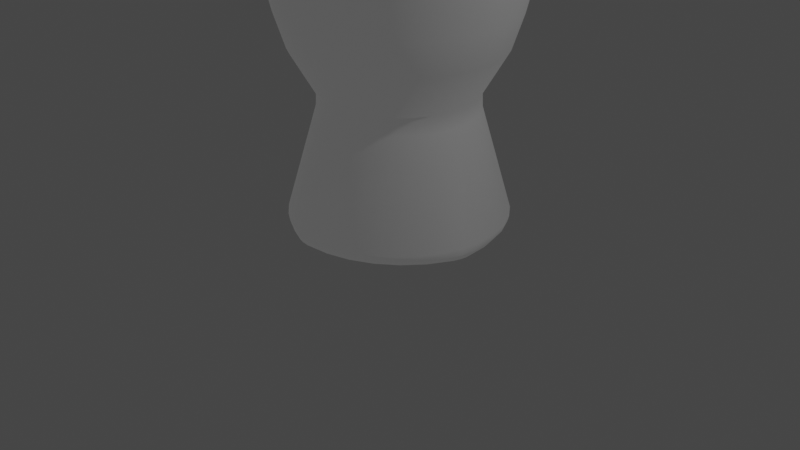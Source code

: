 # Source: player_body.blend  (saved by Blender 2.80.69; exported with 4.5.12 LTS)
import bpy
from mathutils import Matrix  # noqa: F401  (used for matrix-valued properties, if any)

bpy.ops.wm.read_factory_settings(use_empty=True)
scene = bpy.context.scene
scene.name = 'Scene'

# ---- collections
col_collection = bpy.data.collections.new('Collection'); scene.collection.children.link(col_collection)

# ---- materials (node trees are filled in below, after node groups)
mat_material_001 = bpy.data.materials.new('Material.001')
mat_material_001.use_transparent_shadow = False
mat_material_001.roughness = 0.25

# ---- node groups
ng_auto_smooth = bpy.data.node_groups.new('Auto Smooth', 'GeometryNodeTree')
_s = ng_auto_smooth.interface.new_socket(name='Geometry', in_out='OUTPUT', socket_type='NodeSocketGeometry')
_s = ng_auto_smooth.interface.new_socket(name='Geometry', in_out='INPUT', socket_type='NodeSocketGeometry')
_s = ng_auto_smooth.interface.new_socket(name='Angle', in_out='INPUT', socket_type='NodeSocketFloat')
_s.subtype = 'ANGLE'
_s.min_value = 0.0
_s.max_value = 3.142
ng_auto_smooth.is_modifier = True
_N = ng_auto_smooth.nodes; _L = ng_auto_smooth.links
n0 = _N.new('NodeGroupOutput'); n0.name = 'Group Output'; n0.location = (480, -100)
n1 = _N.new('NodeGroupInput'); n1.name = 'Group Input'; n1.location = (-420, -300)
n2 = _N.new('NodeGroupInput'); n2.name = 'Group Input.001'; n2.location = (-60, -100)
n3 = _N.new('GeometryNodeSetShadeSmooth'); n3.name = 'Set Shade Smooth'; n3.location = (120, -100)
n3.domain = 'EDGE'
n4 = _N.new('GeometryNodeSetShadeSmooth'); n4.name = 'Set Shade Smooth.001'; n4.location = (300, -100)
n5 = _N.new('GeometryNodeInputMeshEdgeAngle'); n5.name = 'Edge Angle'; n5.location = (-420, -220)
n6 = _N.new('GeometryNodeInputEdgeSmooth'); n6.name = 'Is Edge Smooth'; n6.location = (-60, -160)
n7 = _N.new('GeometryNodeInputShadeSmooth'); n7.name = 'Is Face Smooth'; n7.location = (-240, -340)
n8 = _N.new('FunctionNodeBooleanMath'); n8.name = 'Boolean Math'; n8.location = (-60, -220)
n9 = _N.new('FunctionNodeCompare'); n9.name = 'Compare'; n9.location = (-240, -180)
n9.operation = 'LESS_EQUAL'
_L.new(n5.outputs[0], n9.inputs[0])
_L.new(n4.outputs[0], n0.inputs[0])
_L.new(n1.outputs[1], n9.inputs[1])
_L.new(n9.outputs[0], n8.inputs[0])
_L.new(n7.outputs[0], n8.inputs[1])
_L.new(n2.outputs[0], n3.inputs[0])
_L.new(n6.outputs[0], n3.inputs[1])
_L.new(n3.outputs[0], n4.inputs[0])
_L.new(n8.outputs[0], n3.inputs[2])
n0.is_active_output = True

# ---- material node trees
mat_material_001.use_nodes = True; mat_material_001.node_tree.nodes.clear()
_N = mat_material_001.node_tree.nodes; _L = mat_material_001.node_tree.links
n0 = _N.new('ShaderNodeOutputMaterial'); n0.name = 'Material Output'; n0.location = (300, 300)
n1 = _N.new('ShaderNodeBsdfPrincipled'); n1.name = 'Principled BSDF'; n1.location = (10, 300)
n1.distribution = 'GGX'
n1.subsurface_method = 'BURLEY'
n1.inputs[0].default_value = (0.1376, 0.1376, 0.1376, 1.0)
n1.inputs[3].default_value = 1.45
n1.inputs[4].default_value = 0.7
n1.inputs[27].default_value = (0.07688, 0.07688, 0.07688, 1.0)
n1.inputs[28].default_value = 1.0
_L.new(n1.outputs[0], n0.inputs[0])
n0.is_active_output = True

# ---- world
world_world = bpy.data.worlds.new('World'); scene.world = world_world
world_world.use_nodes = True; world_world.node_tree.nodes.clear()
_N = world_world.node_tree.nodes; _L = world_world.node_tree.links
n0 = _N.new('ShaderNodeOutputWorld'); n0.name = 'World Output'; n0.location = (300, 300)
n1 = _N.new('ShaderNodeBackground'); n1.name = 'Background'; n1.location = (10, 300)
n1.inputs[0].default_value = (0.05088, 0.05088, 0.05088, 1.0)
_L.new(n1.outputs[0], n0.inputs[0])
n0.is_active_output = True
world_world.color = (0.05088, 0.05088, 0.05088)
world_world.use_sun_shadow = False
world_world.sun_shadow_jitter_overblur = 0.0

# ---- cameras
cam_camera = bpy.data.cameras.new('Camera')
cam_camera.clip_end = 100.0
cam_camera.ortho_scale = 7.314
cam_camera.dof.focus_distance = 0.0
cam_camera.dof.aperture_fstop = 128.0

# ---- lights
light_light = bpy.data.lights.new('Light', 'POINT')
light_light.transmission_factor = 0.0
light_light.cutoff_distance = 30.0
light_light.energy = 1000.0
light_light.shadow_buffer_clip_start = 1.001
light_light.shadow_soft_size = 0.1
light_light.shadow_maximum_resolution = 0.006
light_light.use_absolute_resolution = True

# ---- meshes
me_sphere = bpy.data.meshes.new('Sphere')
me_sphere.from_pydata([(1.047, -0.2182, -5.541), (0.988, 0.02012, -5.541), (0.8868, 0.2639, -5.541), (0.7494, 0.5007, -5.541), (0.5832, 0.7183, -5.541), (0.3967, 0.9051, -5.541), (0.1991, 1.051, -5.541), (0.9051, -0.4255, -5.541), (0.811, -0.1814, -5.541), (0.6009, -0.3731, -5.541), (0.6785, 0.08051, -5.541), (0.4429, -0.1041, -5.541), (0.5162, 0.3449, -5.541), (0.2632, 0.1758, -5.541), (0.334, 0.596, -5.541), (0.07328, 0.449, -5.541), (0.1428, 0.8187, -5.541), (-0.1147, 0.698, -5.541), (-0.04671, 0.999, -5.541), (-0.2891, 0.9063, -5.541), (0.7267, -0.6139, -5.541), (0.3658, -0.5475, -5.541), (0.5187, -0.7763, -5.541), (0.1891, -0.2829, -5.541), (1.42e-07, -4.942e-07, -5.541), (-0.1891, 0.2829, -5.541), (-0.3658, 0.5475, -5.541), (-0.5187, 0.7763, -5.541), (0.2891, -0.9063, -5.541), (0.1147, -0.698, -5.541), (-0.07328, -0.449, -5.541), (-0.2632, -0.1758, -5.541), (-0.4429, 0.1041, -5.541), (-0.6009, 0.3731, -5.541), (-0.7267, 0.6139, -5.541), (0.04671, -0.999, -5.541), (-0.1428, -0.8187, -5.541), (-0.334, -0.596, -5.541), (-0.5162, -0.3449, -5.541), (-0.6785, -0.08051, -5.541), (-0.811, 0.1814, -5.541), (-0.9051, 0.4255, -5.541), (-0.1991, -1.051, -5.541), (-0.3967, -0.9051, -5.541), (-0.5832, -0.7183, -5.541), (-0.7494, -0.5007, -5.541), (-0.8868, -0.2639, -5.541), (-0.988, -0.02012, -5.541), (-1.047, 0.2182, -5.541), (-0.5146, -0.929, -5.541), (-0.7091, -0.7696, -5.541), (-0.8659, -0.5786, -5.541), (-0.9825, -0.3607, -5.541), (-1.055, -0.1203, -5.541), (-1.081, 0.1432, -5.541), (-1.075, 0.2138, -5.541), (-1.051, 0.2913, -5.541), (-0.9276, 0.5232, -5.541), (-0.7702, 0.7155, -5.541), (-0.5818, 0.8708, -5.541), (0.2087, 1.074, -5.541), (1.051, -0.2874, -5.541), (1.081, -0.1446, -5.541), (1.056, 0.1218, -5.541), (0.9848, 0.363, -5.541), (0.869, 0.5807, -5.541), (0.7121, 0.7708, -5.541), (0.5164, 0.9293, -5.541), (0.2792, 1.054, -5.541), (0.1312, 1.084, -5.541), (0.9269, -0.5204, -5.541), (9.167e-08, 0.8051, -4.355), (9.278e-08, 0.7989, -4.186), (-0.1571, 0.7896, -4.355), (-0.1559, 0.7836, -4.186), (-0.3081, 0.7438, -4.355), (-0.3057, 0.7381, -4.186), (-0.4473, 0.6694, -4.355), (-0.4438, 0.6643, -4.186), (-0.5693, 0.5693, -4.355), (-0.5649, 0.5649, -4.186), (-0.6694, 0.4473, -4.355), (-0.6643, 0.4438, -4.186), (-0.7438, 0.3081, -4.355), (-0.7381, 0.3057, -4.186), (-0.7896, 0.1571, -4.355), (-0.7836, 0.1559, -4.186), (-0.8051, -3.294e-07, -4.355), (-0.7989, -3.295e-07, -4.186), (-0.7896, -0.1571, -4.355), (-0.7836, -0.1559, -4.186), (-0.7438, -0.3081, -4.355), (-0.7381, -0.3057, -4.186), (-0.6694, -0.4473, -4.355), (-0.6643, -0.4438, -4.186), (-0.5693, -0.5693, -4.355), (-0.5649, -0.5649, -4.186), (-0.4473, -0.6694, -4.355), (-0.4438, -0.6643, -4.186), (-0.3081, -0.7438, -4.355), (-0.3057, -0.7381, -4.186), (-0.1571, -0.7896, -4.355), (-0.1559, -0.7836, -4.186), (9.167e-08, -0.8051, -4.355), (9.278e-08, -0.7989, -4.186), (0.1571, -0.7896, -4.355), (0.1559, -0.7836, -4.186), (0.3081, -0.7438, -4.355), (0.3057, -0.7381, -4.186), (0.4473, -0.6694, -4.355), (0.4438, -0.6643, -4.186), (0.5693, -0.5693, -4.355), (0.5649, -0.5649, -4.186), (0.6694, -0.4473, -4.355), (0.6643, -0.4438, -4.186), (0.7438, -0.3081, -4.355), (0.7381, -0.3057, -4.186), (0.7896, -0.1571, -4.355), (0.7836, -0.1559, -4.186), (0.8051, -2.515e-07, -4.355), (0.7989, -2.521e-07, -4.186), (0.7896, 0.1571, -4.355), (0.7836, 0.1559, -4.186), (0.7438, 0.3081, -4.355), (0.7381, 0.3057, -4.186), (0.6694, 0.4473, -4.355), (0.6643, 0.4438, -4.186), (0.5693, 0.5693, -4.355), (0.5649, 0.5649, -4.186), (0.4473, 0.6694, -4.355), (0.4438, 0.6643, -4.186), (0.1559, 0.7836, -4.186), (0.1571, 0.7896, -4.355), (0.3081, 0.7438, -4.355), (0.3057, 0.7381, -4.186), (-0.1312, 1.059, -5.541), (0.7692, -0.7132, -5.541), (-0.3673, 0.9864, -5.541), (0.5803, -0.8685, -5.541), (-0.2806, -1.054, -5.541), (-0.2136, -1.074, -5.541), (-0.1353, -1.082, -5.541), (0.1267, -1.056, -5.541), (0.3647, -0.9838, -5.541), (1.073, -0.2134, -5.541), (6.733e-08, 0.8209, -0.9953), (-0.1602, 0.8051, -0.9953), (-0.3141, 0.7584, -0.9953), (-0.4561, 0.6826, -0.9953), (-0.5805, 0.5805, -0.9953), (-0.6826, 0.4561, -0.9953), (-0.7584, 0.3141, -0.9953), (-0.8051, 0.1601, -0.9953), (-0.8209, -3.26e-07, -0.9953), (-0.8051, -0.1602, -0.9953), (-0.7584, -0.3141, -0.9953), (-0.6826, -0.4561, -0.9953), (-0.5805, -0.5805, -0.9953), (-0.4561, -0.6826, -0.9953), (-0.3141, -0.7584, -0.9953), (-0.1602, -0.8051, -0.9953), (6.733e-08, -0.8209, -0.9953), (0.1602, -0.8051, -0.9953), (0.3141, -0.7584, -0.9953), (0.4561, -0.6826, -0.9953), (0.5805, -0.5805, -0.9953), (0.6826, -0.4561, -0.9953), (0.7584, -0.3141, -0.9953), (0.8051, -0.1602, -0.9953), (0.8209, -2.465e-07, -0.9953), (0.8051, 0.1602, -0.9953), (0.7584, 0.3141, -0.9953), (0.6826, 0.4561, -0.9953), (0.5805, 0.5805, -0.9953), (0.4561, 0.6826, -0.9953), (0.1602, 0.8051, -0.9953), (0.3141, 0.7584, -0.9953), (-0.7491, -1.121, -1.408), (-0.9535, -0.9535, -1.408), (-1.121, -0.7491, -1.408), (-1.246, -0.516, -1.408), (-1.322, -0.2631, -1.408), (-1.348, -3.046e-07, -1.408), (-1.322, 0.2631, -1.408), (-1.246, 0.516, -1.408), (-1.121, 0.7491, -1.408), (-0.9535, 0.9535, -1.408), (-0.7491, 1.121, -1.408), (0.2631, 1.322, -1.408), (1.246, -0.516, -1.408), (1.348, -1.741e-07, -1.408), (1.322, 0.2631, -1.408), (1.246, 0.516, -1.408), (1.121, 0.7491, -1.408), (0.9535, 0.9535, -1.408), (0.7491, 1.121, -1.408), (0.516, 1.246, -1.408), (6.517e-08, 1.348, -1.408), (1.121, -0.7491, -1.408), (-0.2631, 1.322, -1.408), (0.9535, -0.9535, -1.408), (-0.516, 1.246, -1.408), (0.7491, -1.121, -1.408), (-0.516, -1.246, -1.408), (-0.2631, -1.322, -1.408), (6.517e-08, -1.348, -1.408), (0.2631, -1.322, -1.408), (0.516, -1.246, -1.408), (1.322, -0.2631, -1.408), (-0.6184, -0.9254, -5.423), (-0.5865, -0.9321, -5.486), (-0.787, -0.787, -5.423), (-0.7652, -0.7857, -5.486), (-0.9254, -0.6184, -5.423), (-0.9108, -0.6086, -5.485), (-1.028, -0.4259, -5.423), (-1.019, -0.4063, -5.486), (-1.092, -0.2171, -5.423), (-1.086, -0.1852, -5.486), (-1.113, -3.182e-07, -5.423), (-1.109, 0.04979, -5.486), (-1.092, 0.2171, -5.423), (-1.092, 0.2172, -5.486), (-1.028, 0.4259, -5.423), (-1.042, 0.3814, -5.486), (-0.9254, 0.6184, -5.423), (-0.9316, 0.589, -5.486), (-0.787, 0.787, -5.423), (-0.7858, 0.767, -5.486), (-0.6184, 0.9254, -5.423), (-0.6094, 0.9121, -5.486), (0.2155, 1.092, -5.486), (0.2171, 1.092, -5.423), (1.028, -0.4259, -5.423), (1.042, -0.3804, -5.486), (1.113, -2.104e-07, -5.423), (1.108, -0.05013, -5.486), (1.092, 0.2171, -5.423), (1.086, 0.1854, -5.486), (1.028, 0.4259, -5.423), (1.019, 0.4067, -5.486), (0.9254, 0.6184, -5.423), (0.9113, 0.6089, -5.486), (0.787, 0.787, -5.423), (0.7657, 0.786, -5.486), (0.6184, 0.9254, -5.423), (0.5867, 0.9322, -5.486), (0.4259, 1.028, -5.423), (0.3774, 1.043, -5.486), (6.65e-08, 1.113, -5.423), (0.04611, 1.109, -5.487), (0.9254, -0.6184, -5.423), (0.9314, -0.5884, -5.486), (-0.2171, 1.092, -5.423), (-0.1883, 1.087, -5.487), (0.787, -0.787, -5.423), (0.7856, -0.7665, -5.486), (-0.4259, 1.028, -5.423), (-0.4081, 1.02, -5.486), (0.6184, -0.9254, -5.423), (0.609, -0.9115, -5.486), (-0.4259, -1.028, -5.423), (-0.378, -1.043, -5.486), (-0.2171, -1.092, -5.423), (-0.2172, -1.092, -5.486), (6.65e-08, -1.113, -5.423), (-0.04705, -1.109, -5.486), (0.2171, -1.092, -5.423), (0.1873, -1.086, -5.486), (0.4259, -1.028, -5.423), (0.4075, -1.019, -5.486), (1.092, -0.2171, -5.423), (1.092, -0.2171, -5.486), (-0.7493, 0.1561, -0.9953), (-0.6477, 0.3045, -0.9953), (-0.52, 0.4393, -0.9953), (-0.3712, 0.5555, -0.9953), (-0.2069, 0.6486, -0.9953), (-0.03342, 0.7149, -0.9953), (0.1425, 0.752, -0.9953), (-0.707, -0.0144, -0.9953), (-0.5804, 0.1298, -0.9953), (-0.4301, 0.267, -0.9953), (-0.2618, 0.3918, -0.9953), (-0.08209, 0.4995, -0.9953), (0.1022, 0.5859, -0.9953), (0.2839, 0.6477, -0.9953), (-0.6346, -0.1889, -0.9953), (-0.4856, -0.05761, -0.9953), (-0.317, 0.07452, -0.9953), (-0.1353, 0.2025, -0.9953), (0.05244, 0.3213, -0.9953), (0.239, 0.4265, -0.9953), (0.4173, 0.514, -0.9953), (-0.5363, -0.3583, -0.9953), (-0.3694, -0.2468, -0.9953), (-0.1883, -0.1258, -0.9953), (1.788e-07, -3.427e-07, -0.9953), (0.1883, 0.1258, -0.9953), (0.3694, 0.2468, -0.9953), (0.5363, 0.3583, -0.9953), (-0.4173, -0.514, -0.9953), (-0.239, -0.4265, -0.9953), (-0.05244, -0.3213, -0.9953), (0.1353, -0.2025, -0.9953), (0.317, -0.07452, -0.9953), (0.4856, 0.05761, -0.9953), (0.6346, 0.1889, -0.9953), (-0.2839, -0.6477, -0.9953), (-0.1022, -0.5859, -0.9953), (0.08209, -0.4995, -0.9953), (0.2618, -0.3918, -0.9953), (0.4301, -0.267, -0.9953), (0.5804, -0.1298, -0.9953), (0.707, 0.0144, -0.9953), (-0.1425, -0.752, -0.9953), (0.03342, -0.7149, -0.9953), (0.2069, -0.6486, -0.9953), (0.3712, -0.5555, -0.9953), (0.52, -0.4393, -0.9953), (0.6477, -0.3045, -0.9953), (0.7493, -0.1561, -0.9953), (-0.5877, -0.8795, -1.087), (-0.748, -0.748, -1.087), (-0.4048, -0.9773, -1.087), (-0.8795, -0.5877, -1.087), (-0.9773, -0.4048, -1.087), (-1.037, -0.2064, -1.087), (-1.058, -3.187e-07, -1.087), (-1.037, 0.2064, -1.087), (-0.9773, 0.4048, -1.087), (-0.8795, 0.5877, -1.087), (-0.748, 0.748, -1.087), (-0.5877, 0.8795, -1.087), (-0.4048, 0.9773, -1.087), (6.463e-08, 1.058, -1.087), (0.2064, 1.037, -1.087), (0.4048, 0.9773, -1.087), (0.9773, -0.4048, -1.087), (0.8795, -0.5877, -1.087), (1.037, -0.2064, -1.087), (1.058, -2.164e-07, -1.087), (1.037, 0.2064, -1.087), (0.9773, 0.4048, -1.087), (0.8795, 0.5877, -1.087), (0.748, 0.748, -1.087), (0.5877, 0.8795, -1.087), (-0.2064, 1.037, -1.087), (0.748, -0.748, -1.087), (0.5877, -0.8795, -1.087), (0.4048, -0.9773, -1.087), (-0.2064, -1.037, -1.087), (6.463e-08, -1.058, -1.087), (0.2064, -1.037, -1.087), (-0.655, -0.9803, -1.166), (-0.7146, -1.069, -1.285), (-0.8336, -0.8336, -1.166), (-0.9095, -0.9095, -1.285), (-0.9803, -0.655, -1.166), (-1.069, -0.7146, -1.285), (-1.089, -0.4512, -1.166), (-1.188, -0.4922, -1.285), (-1.156, -0.23, -1.166), (-1.261, -0.2509, -1.285), (-1.179, -3.123e-07, -1.166), (-1.286, -3.071e-07, -1.285), (-1.156, 0.23, -1.166), (-1.261, 0.2509, -1.285), (-1.089, 0.4512, -1.166), (-1.188, 0.4922, -1.285), (-0.9803, 0.655, -1.166), (-1.069, 0.7146, -1.285), (-0.8336, 0.8336, -1.166), (-0.9095, 0.9095, -1.285), (-0.655, 0.9803, -1.166), (-0.7146, 1.069, -1.285), (0.2509, 1.261, -1.285), (0.23, 1.156, -1.166), (1.089, -0.4512, -1.166), (1.188, -0.4922, -1.285), (1.179, -1.982e-07, -1.166), (1.286, -1.827e-07, -1.285), (1.156, 0.23, -1.166), (1.261, 0.2509, -1.285), (1.089, 0.4512, -1.166), (1.188, 0.4922, -1.285), (0.9803, 0.655, -1.166), (1.069, 0.7146, -1.285), (0.8336, 0.8336, -1.166), (0.9095, 0.9095, -1.285), (0.655, 0.9803, -1.166), (0.7146, 1.069, -1.285), (0.4512, 1.089, -1.166), (0.4922, 1.188, -1.285), (6.501e-08, 1.179, -1.166), (6.521e-08, 1.286, -1.285), (0.9803, -0.655, -1.166), (1.069, -0.7146, -1.285), (-0.23, 1.156, -1.166), (-0.2509, 1.261, -1.285), (0.8336, -0.8336, -1.166), (0.9095, -0.9095, -1.285), (-0.4512, 1.089, -1.166), (-0.4922, 1.188, -1.285), (0.655, -0.9803, -1.166), (0.7146, -1.069, -1.285), (-0.4512, -1.089, -1.166), (-0.4922, -1.188, -1.285), (-0.23, -1.156, -1.166), (-0.2509, -1.261, -1.285), (6.501e-08, -1.179, -1.166), (6.521e-08, -1.286, -1.285), (0.23, -1.156, -1.166), (0.2509, -1.261, -1.285), (0.4512, -1.089, -1.166), (0.4922, -1.188, -1.285), (1.156, -0.23, -1.166), (1.261, -0.2509, -1.285), (0.2292, -1.152, -3.374), (0.2068, -1.039, -3.734), (-0.7716, -1.155, -1.507), (-0.7886, -1.18, -1.684), (7.208e-08, -1.175, -3.374), (7.9e-08, -1.06, -3.734), (-0.9821, -0.9821, -1.507), (-1.004, -1.004, -1.684), (-0.2068, -1.039, -3.734), (-0.2292, -1.152, -3.374), (-1.155, -0.7716, -1.507), (-1.18, -0.7886, -1.684), (0.4056, -0.9791, -3.734), (0.4496, -1.085, -3.374), (-1.283, -0.5315, -1.507), (-1.311, -0.5432, -1.684), (0.6527, -0.9769, -3.374), (0.5888, -0.8812, -3.734), (-1.362, -0.271, -1.507), (-1.392, -0.2769, -1.684), (0.7494, -0.7494, -3.734), (0.8308, -0.8308, -3.374), (-1.389, -3.056e-07, -1.507), (-1.42, -3.08e-07, -1.684), (-0.2068, 1.039, -3.734), (-0.2292, 1.152, -3.374), (-1.362, 0.271, -1.507), (-1.392, 0.2769, -1.684), (0.5888, 0.8812, -3.734), (0.6527, 0.9769, -3.374), (-1.283, 0.5315, -1.507), (-1.311, 0.5432, -1.684), (0.7494, 0.7494, -3.734), (0.8308, 0.8308, -3.374), (-1.155, 0.7716, -1.507), (-1.18, 0.7886, -1.684), (0.8812, 0.5888, -3.734), (0.9769, 0.6527, -3.374), (-0.9821, 0.9821, -1.507), (-1.004, 1.004, -1.684), (0.9791, 0.4056, -3.734), (1.085, 0.4496, -3.374), (-0.7716, 1.155, -1.507), (-0.7886, 1.18, -1.684), (0.2769, 1.392, -1.684), (0.271, 1.362, -1.507), (1.175, -2.139e-07, -3.374), (1.06, -2.279e-07, -3.734), (1.152, 0.2292, -3.374), (1.039, 0.2068, -3.734), (1.283, -0.5315, -1.507), (1.311, -0.5432, -1.684), (0.9769, -0.6527, -3.374), (0.8812, -0.5888, -3.734), (1.389, -1.712e-07, -1.507), (1.42, -1.706e-07, -1.684), (0.9791, -0.4056, -3.734), (1.085, -0.4496, -3.374), (1.362, 0.271, -1.507), (1.392, 0.2769, -1.684), (1.152, -0.2292, -3.374), (1.039, -0.2068, -3.734), (1.283, 0.5315, -1.507), (1.311, 0.5432, -1.684), (7.208e-08, 1.175, -3.374), (7.9e-08, 1.06, -3.734), (1.155, 0.7716, -1.507), (1.18, 0.7886, -1.684), (0.4496, 1.085, -3.374), (0.4056, 0.9791, -3.734), (0.9821, 0.9821, -1.507), (1.004, 1.004, -1.684), (0.2068, 1.039, -3.734), (0.2292, 1.152, -3.374), (0.7716, 1.155, -1.507), (0.7886, 1.18, -1.684), (-0.4496, 1.085, -3.374), (-0.4056, 0.9791, -3.734), (0.5315, 1.283, -1.507), (0.5432, 1.311, -1.684), (-0.6527, 0.9769, -3.374), (-0.5888, 0.8812, -3.734), (6.344e-08, 1.389, -1.507), (6.189e-08, 1.42, -1.684), (-0.8308, 0.8308, -3.374), (-0.7494, 0.7494, -3.734), (1.155, -0.7716, -1.507), (1.18, -0.7886, -1.684), (-0.8812, 0.5888, -3.734), (-0.9769, 0.6527, -3.374), (-0.271, 1.362, -1.507), (-0.2769, 1.392, -1.684), (-1.085, 0.4496, -3.374), (-0.9791, 0.4056, -3.734), (0.9821, -0.9821, -1.507), (1.004, -1.004, -1.684), (-1.152, 0.2292, -3.374), (-1.039, 0.2068, -3.734), (-0.5315, 1.283, -1.507), (-0.5432, 1.311, -1.684), (-1.06, -3.305e-07, -3.734), (-1.175, -3.276e-07, -3.374), (0.7716, -1.155, -1.507), (0.7886, -1.18, -1.684), (-1.152, -0.2292, -3.374), (-1.039, -0.2068, -3.734), (-0.5315, -1.283, -1.507), (-0.5432, -1.311, -1.684), (-0.9791, -0.4056, -3.734), (-1.085, -0.4496, -3.374), (-0.271, -1.362, -1.507), (-0.2769, -1.392, -1.684), (-0.8812, -0.5888, -3.734), (-0.9769, -0.6527, -3.374), (6.344e-08, -1.389, -1.507), (6.189e-08, -1.42, -1.684), (-0.8308, -0.8308, -3.374), (-0.7494, -0.7494, -3.734), (0.271, -1.362, -1.507), (0.2769, -1.392, -1.684), (-0.5888, -0.8812, -3.734), (-0.6527, -0.9769, -3.374), (0.5315, -1.283, -1.507), (0.5432, -1.311, -1.684), (-0.4496, -1.085, -3.374), (-0.4056, -0.9791, -3.734), (1.362, -0.271, -1.507), (1.392, -0.2769, -1.684), (-0.7553, -1.13, -2.592), (-0.7695, -1.152, -2.41), (0.5301, -1.28, -2.41), (0.5203, -1.256, -2.592), (1.152, -0.7695, -2.41), (1.13, -0.7553, -2.592), (-1.152, -0.7695, -2.41), (-1.13, -0.7553, -2.592), (1.256, -0.5203, -2.592), (1.28, -0.5301, -2.41), (-1.385, -3.2e-07, -2.41), (-1.36, -3.221e-07, -2.592), (-1.358, -0.2702, -2.41), (-1.333, -0.2652, -2.592), (-1.152, 0.7695, -2.41), (-1.13, 0.7553, -2.592), (-1.28, 0.5301, -2.41), (-1.256, 0.5203, -2.592), (-0.5301, 1.28, -2.41), (-0.5203, 1.256, -2.592), (-0.7695, 1.152, -2.41), (-0.7553, 1.13, -2.592), (0.5301, 1.28, -2.41), (0.5203, 1.256, -2.592), (1.36, -1.905e-07, -2.592), (1.385, -1.859e-07, -2.41), (0.9614, -0.9614, -2.592), (0.9794, -0.9794, -2.41), (-0.5301, -1.28, -2.41), (-0.5203, -1.256, -2.592), (0.2702, 1.358, -2.41), (0.2652, 1.333, -2.592), (6.261e-08, 1.36, -2.592), (6.157e-08, 1.385, -2.41), (1.358, -0.2702, -2.41), (1.333, -0.2652, -2.592), (1.358, 0.2702, -2.41), (1.333, 0.2652, -2.592), (1.256, 0.5203, -2.592), (1.28, 0.5301, -2.41), (1.152, 0.7695, -2.41), (1.13, 0.7553, -2.592), (0.9794, 0.9794, -2.41), (0.9614, 0.9614, -2.592), (0.7695, 1.152, -2.41), (0.7553, 1.13, -2.592), (-0.2652, 1.333, -2.592), (-0.2702, 1.358, -2.41), (-0.2702, -1.358, -2.41), (-0.2652, -1.333, -2.592), (6.157e-08, -1.385, -2.41), (6.261e-08, -1.36, -2.592), (0.2702, -1.358, -2.41), (0.2652, -1.333, -2.592), (-0.9794, 0.9794, -2.41), (-0.9614, 0.9614, -2.592), (-1.358, 0.2702, -2.41), (-1.333, 0.2652, -2.592), (-1.256, -0.5203, -2.592), (-1.28, -0.5301, -2.41), (-0.9794, -0.9794, -2.41), (-0.9614, -0.9614, -2.592), (0.7553, -1.13, -2.592), (0.7695, -1.152, -2.41)], [], [(61, 144, 272, 234), (62, 63, 238, 236), (65, 66, 244, 242), (66, 67, 246, 244), (67, 68, 248, 246), (254, 250, 69, 135), (433, 437, 558, 605), (132, 133, 247, 232), (61, 0, 62, 144), (7, 8, 1, 0), (8, 10, 2, 1), (10, 12, 3, 2), (12, 14, 4, 3), (14, 16, 5, 4), (16, 18, 6, 5), (135, 137, 258, 254), (138, 136, 256, 260), (20, 9, 8, 7), (9, 11, 10, 8), (11, 13, 12, 10), (13, 15, 14, 12), (15, 17, 16, 14), (17, 19, 18, 16), (138, 22, 20, 136), (143, 28, 22, 138), (22, 21, 9, 20), (21, 23, 11, 9), (23, 24, 13, 11), (24, 25, 15, 13), (25, 26, 17, 15), (26, 27, 19, 17), (70, 61, 234, 252), (462, 497, 568, 576), (468, 544, 208, 189), (543, 538, 98, 100), (584, 583, 466, 459), (553, 604, 527, 531), (587, 584, 459, 455), (604, 559, 522, 527), (589, 587, 455, 451), (603, 563, 510, 514), (591, 589, 451, 447), (469, 505, 550, 555), (592, 578, 482, 443), (472, 476, 191, 190), (551, 572, 439, 470), (473, 545, 580, 571), (572, 608, 434, 439), (485, 481, 585, 586), (608, 549, 431, 434), (578, 577, 491, 482), (357, 359, 179, 178), (577, 569, 486, 491), (595, 575, 542, 427), (563, 561, 507, 510), (497, 493, 590, 568), (607, 553, 531, 534), (567, 565, 494, 498), (546, 607, 534, 539), (501, 462, 576, 579), (561, 601, 502, 507), (575, 546, 539, 542), (545, 469, 555, 580), (529, 525, 574, 594), (461, 517, 564, 566), (521, 541, 548, 609), (477, 473, 571, 582), (559, 557, 519, 522), (465, 479, 118, 120), (513, 521, 609, 573), (139, 49, 43, 42), (517, 509, 593, 564), (48, 56, 57, 41), (505, 513, 573, 550), (136, 70, 252, 256), (509, 501, 579, 593), (19, 137, 135, 18), (489, 485, 586, 588), (601, 567, 498, 502), (445, 449, 562, 602), (493, 489, 588, 590), (449, 453, 560, 562), (437, 441, 556, 558), (487, 446, 130, 134), (441, 445, 602, 556), (541, 537, 598, 548), (453, 457, 600, 560), (537, 533, 596, 598), (457, 461, 566, 600), (533, 529, 594, 596), (481, 477, 582, 585), (557, 603, 514, 519), (141, 142, 268, 266), (142, 143, 270, 268), (139, 140, 264, 262), (525, 421, 547, 574), (6, 69, 60, 68), (250, 231, 60, 69), (599, 597, 422, 418), (5, 6, 68, 67), (27, 59, 137, 19), (597, 595, 427, 422), (4, 5, 67, 66), (266, 264, 140, 141), (429, 433, 605, 552), (3, 4, 66, 65), (18, 135, 69, 6), (49, 50, 44, 43), (2, 3, 65, 64), (144, 62, 236, 272), (50, 51, 45, 44), (1, 2, 64, 63), (51, 52, 46, 45), (0, 1, 63, 62), (52, 53, 47, 46), (242, 240, 64, 65), (53, 54, 48, 47), (70, 7, 0, 61), (54, 55, 56, 48), (63, 64, 240, 238), (57, 56, 224, 226), (136, 20, 7, 70), (565, 592, 443, 494), (41, 57, 58, 34), (143, 138, 260, 270), (34, 58, 59, 27), (140, 139, 42, 141), (28, 29, 21, 22), (29, 30, 23, 21), (30, 31, 24, 23), (31, 32, 25, 24), (32, 33, 26, 25), (33, 34, 27, 26), (230, 258, 137, 59), (35, 36, 29, 28), (36, 37, 30, 29), (37, 38, 31, 30), (38, 39, 32, 31), (39, 40, 33, 32), (40, 41, 34, 33), (59, 58, 228, 230), (142, 35, 28, 143), (42, 43, 36, 35), (43, 44, 37, 36), (44, 45, 38, 37), (45, 46, 39, 38), (46, 47, 40, 39), (47, 48, 41, 40), (58, 57, 226, 228), (141, 42, 35, 142), (51, 50, 212, 214), (99, 97, 209, 261), (52, 51, 214, 216), (53, 52, 216, 218), (54, 53, 218, 220), (55, 54, 220, 222), (56, 55, 222, 224), (336, 337, 392, 377), (399, 395, 197, 199), (393, 391, 195, 196), (391, 389, 194, 195), (389, 387, 193, 194), (387, 385, 192, 193), (385, 383, 191, 192), (342, 341, 380, 382), (383, 381, 190, 191), (340, 338, 378, 416), (403, 399, 199, 201), (405, 415, 207, 202), (409, 407, 203, 204), (415, 413, 206, 207), (413, 411, 205, 206), (411, 409, 204, 205), (203, 177, 420, 524), (324, 322, 354, 406), (359, 361, 180, 179), (361, 363, 181, 180), (363, 365, 182, 181), (365, 367, 183, 182), (367, 369, 184, 183), (369, 371, 185, 184), (371, 373, 186, 185), (373, 375, 187, 186), (375, 403, 201, 187), (395, 376, 188, 197), (401, 405, 202, 200), (397, 401, 200, 198), (583, 570, 464, 466), (71, 132, 232, 249), (133, 129, 245, 247), (129, 127, 243, 245), (127, 125, 241, 243), (125, 123, 239, 241), (123, 121, 237, 239), (121, 119, 235, 237), (119, 117, 271, 235), (117, 115, 233, 271), (115, 113, 251, 233), (113, 111, 255, 251), (111, 109, 259, 255), (109, 107, 269, 259), (107, 105, 267, 269), (105, 103, 265, 267), (103, 101, 263, 265), (101, 99, 261, 263), (50, 49, 210, 212), (97, 95, 211, 209), (95, 93, 213, 211), (93, 91, 215, 213), (91, 89, 217, 215), (89, 87, 219, 217), (87, 85, 221, 219), (85, 83, 223, 221), (83, 81, 225, 223), (81, 79, 227, 225), (79, 77, 229, 227), (77, 75, 257, 229), (75, 73, 253, 257), (73, 71, 249, 253), (68, 60, 231, 248), (72, 131, 132, 71), (74, 72, 71, 73), (73, 75, 76, 74), (78, 76, 75, 77), (77, 79, 80, 78), (79, 81, 82, 80), (81, 83, 84, 82), (83, 85, 86, 84), (85, 87, 88, 86), (87, 89, 90, 88), (89, 91, 92, 90), (91, 93, 94, 92), (93, 95, 96, 94), (95, 97, 98, 96), (100, 98, 97, 99), (99, 101, 102, 100), (104, 102, 101, 103), (103, 105, 106, 104), (105, 107, 108, 106), (107, 109, 110, 108), (109, 111, 112, 110), (111, 113, 114, 112), (113, 115, 116, 114), (115, 117, 118, 116), (117, 119, 120, 118), (119, 121, 122, 120), (121, 123, 124, 122), (126, 124, 123, 125), (125, 127, 128, 126), (127, 129, 130, 128), (129, 133, 134, 130), (133, 132, 131, 134), (417, 379, 189, 208), (335, 336, 377, 394), (337, 346, 390, 392), (346, 345, 388, 390), (345, 344, 386, 388), (344, 343, 384, 386), (343, 342, 382, 384), (381, 417, 208, 190), (341, 340, 416, 380), (379, 397, 198, 189), (338, 339, 396, 378), (339, 348, 400, 396), (348, 349, 404, 400), (349, 350, 414, 404), (350, 353, 412, 414), (353, 352, 410, 412), (352, 351, 408, 410), (351, 324, 406, 408), (355, 357, 178, 177), (322, 323, 356, 354), (323, 325, 358, 356), (325, 326, 360, 358), (326, 327, 362, 360), (327, 328, 364, 362), (328, 329, 366, 364), (329, 330, 368, 366), (330, 331, 370, 368), (331, 332, 372, 370), (332, 333, 374, 372), (333, 334, 402, 374), (334, 347, 398, 402), (347, 335, 394, 398), (376, 393, 196, 188), (421, 425, 606, 547), (442, 483, 72, 74), (426, 543, 100, 102), (425, 429, 552, 606), (430, 419, 106, 108), (419, 423, 104, 106), (479, 474, 116, 118), (530, 526, 92, 94), (454, 458, 124, 126), (535, 530, 94, 96), (450, 454, 126, 128), (538, 535, 96, 98), (471, 438, 112, 114), (569, 591, 447, 486), (438, 435, 110, 112), (446, 450, 128, 130), (490, 487, 134, 131), (495, 442, 74, 76), (499, 495, 76, 78), (483, 490, 131, 72), (503, 499, 78, 80), (506, 503, 80, 82), (511, 506, 82, 84), (515, 511, 84, 86), (570, 581, 478, 464), (518, 515, 86, 88), (474, 471, 114, 116), (523, 518, 88, 90), (458, 467, 122, 124), (526, 523, 90, 92), (467, 465, 120, 122), (435, 430, 108, 110), (540, 520, 202, 207), (581, 554, 475, 478), (436, 432, 180, 181), (476, 480, 192, 191), (440, 436, 181, 182), (554, 551, 470, 475), (444, 440, 182, 183), (544, 472, 190, 208), (448, 444, 183, 184), (452, 448, 184, 185), (456, 452, 185, 186), (460, 456, 186, 187), (496, 463, 188, 196), (187, 201, 516, 460), (199, 197, 500, 508), (197, 188, 463, 500), (492, 496, 196, 195), (520, 512, 200, 202), (488, 492, 195, 194), (512, 504, 198, 200), (423, 426, 102, 104), (484, 488, 194, 193), (428, 424, 178, 179), (193, 192, 480, 484), (432, 428, 179, 180), (504, 468, 189, 198), (536, 540, 207, 206), (532, 536, 206, 205), (205, 204, 528, 532), (524, 528, 204, 203), (508, 516, 201, 199), (424, 420, 177, 178), (232, 247, 248, 231), (247, 245, 246, 248), (245, 243, 244, 246), (243, 241, 242, 244), (241, 239, 240, 242), (239, 237, 238, 240), (237, 235, 236, 238), (235, 271, 272, 236), (271, 233, 234, 272), (233, 251, 252, 234), (251, 255, 256, 252), (255, 259, 260, 256), (259, 269, 270, 260), (269, 267, 268, 270), (267, 265, 266, 268), (265, 263, 264, 266), (263, 261, 262, 264), (261, 209, 210, 262), (209, 211, 212, 210), (211, 213, 214, 212), (213, 215, 216, 214), (215, 217, 218, 216), (217, 219, 220, 218), (219, 221, 222, 220), (221, 223, 224, 222), (223, 225, 226, 224), (225, 227, 228, 226), (227, 229, 230, 228), (229, 257, 258, 230), (257, 253, 254, 258), (253, 249, 250, 254), (249, 232, 231, 250), (262, 210, 49, 139), (152, 153, 273, 151), (153, 154, 280, 273), (154, 155, 287, 280), (155, 156, 294, 287), (156, 157, 301, 294), (157, 158, 308, 301), (158, 159, 315, 308), (159, 160, 161, 315), (151, 273, 274, 150), (273, 280, 281, 274), (280, 287, 288, 281), (287, 294, 295, 288), (294, 301, 302, 295), (301, 308, 309, 302), (308, 315, 316, 309), (315, 161, 162, 316), (150, 274, 275, 149), (274, 281, 282, 275), (281, 288, 289, 282), (288, 295, 296, 289), (295, 302, 303, 296), (302, 309, 310, 303), (309, 316, 317, 310), (316, 162, 163, 317), (149, 275, 276, 148), (275, 282, 283, 276), (282, 289, 290, 283), (289, 296, 297, 290), (296, 303, 304, 297), (303, 310, 311, 304), (310, 317, 318, 311), (317, 163, 164, 318), (148, 276, 277, 147), (276, 283, 284, 277), (283, 290, 291, 284), (290, 297, 298, 291), (297, 304, 305, 298), (304, 311, 312, 305), (311, 318, 319, 312), (318, 164, 165, 319), (147, 277, 278, 146), (277, 284, 285, 278), (284, 291, 292, 285), (291, 298, 299, 292), (298, 305, 306, 299), (305, 312, 313, 306), (312, 319, 320, 313), (319, 165, 166, 320), (146, 278, 279, 145), (278, 285, 286, 279), (285, 292, 293, 286), (292, 299, 300, 293), (299, 306, 307, 300), (306, 313, 314, 307), (313, 320, 321, 314), (320, 166, 167, 321), (145, 279, 176, 175), (279, 286, 174, 176), (286, 293, 173, 174), (293, 300, 172, 173), (300, 307, 171, 172), (307, 314, 170, 171), (314, 321, 169, 170), (321, 167, 168, 169), (175, 176, 337, 336), (146, 145, 335, 347), (147, 146, 347, 334), (148, 147, 334, 333), (149, 148, 333, 332), (150, 149, 332, 331), (151, 150, 331, 330), (152, 151, 330, 329), (153, 152, 329, 328), (154, 153, 328, 327), (155, 154, 327, 326), (156, 155, 326, 325), (157, 156, 325, 323), (158, 157, 323, 322), (160, 159, 324, 351), (161, 160, 351, 352), (162, 161, 352, 353), (163, 162, 353, 350), (164, 163, 350, 349), (165, 164, 349, 348), (166, 165, 348, 339), (167, 166, 339, 338), (168, 167, 338, 340), (169, 168, 340, 341), (170, 169, 341, 342), (171, 170, 342, 343), (172, 171, 343, 344), (173, 172, 344, 345), (174, 173, 345, 346), (176, 174, 346, 337), (145, 175, 336, 335), (159, 158, 322, 324), (377, 392, 393, 376), (392, 390, 391, 393), (390, 388, 389, 391), (388, 386, 387, 389), (386, 384, 385, 387), (384, 382, 383, 385), (382, 380, 381, 383), (380, 416, 417, 381), (416, 378, 379, 417), (378, 396, 397, 379), (396, 400, 401, 397), (400, 404, 405, 401), (404, 414, 415, 405), (414, 412, 413, 415), (412, 410, 411, 413), (410, 408, 409, 411), (408, 406, 407, 409), (406, 354, 355, 407), (354, 356, 357, 355), (356, 358, 359, 357), (358, 360, 361, 359), (360, 362, 363, 361), (362, 364, 365, 363), (364, 366, 367, 365), (366, 368, 369, 367), (368, 370, 371, 369), (370, 372, 373, 371), (372, 374, 375, 373), (374, 402, 403, 375), (402, 398, 399, 403), (398, 394, 395, 399), (394, 377, 376, 395), (407, 355, 177, 203), (543, 426, 427, 542), (497, 462, 463, 496), (523, 526, 527, 522), (467, 458, 459, 466), (419, 430, 431, 418), (493, 497, 496, 492), (423, 419, 418, 422), (458, 454, 455, 459), (489, 493, 492, 488), (526, 530, 531, 527), (535, 538, 539, 534), (485, 489, 488, 484), (454, 450, 451, 455), (435, 438, 439, 434), (450, 446, 447, 451), (481, 485, 484, 480), (483, 442, 443, 482), (477, 481, 480, 476), (487, 490, 491, 486), (503, 506, 507, 502), (473, 477, 476, 472), (499, 503, 502, 498), (545, 473, 472, 544), (490, 483, 482, 491), (515, 518, 519, 514), (469, 545, 544, 468), (465, 467, 466, 464), (505, 469, 468, 504), (511, 515, 514, 510), (513, 505, 504, 512), (521, 513, 512, 520), (541, 521, 520, 540), (537, 541, 540, 536), (533, 537, 536, 532), (529, 533, 532, 528), (525, 529, 528, 524), (421, 525, 524, 420), (425, 421, 420, 424), (429, 425, 424, 428), (433, 429, 428, 432), (437, 433, 432, 436), (441, 437, 436, 440), (445, 441, 440, 444), (449, 445, 444, 448), (453, 449, 448, 452), (457, 453, 452, 456), (461, 457, 456, 460), (430, 435, 434, 431), (517, 461, 460, 516), (509, 517, 516, 508), (538, 543, 542, 539), (501, 509, 508, 500), (518, 523, 522, 519), (462, 501, 500, 463), (471, 474, 475, 470), (479, 465, 464, 478), (506, 511, 510, 507), (495, 499, 498, 494), (446, 487, 486, 447), (438, 471, 470, 439), (530, 535, 534, 531), (474, 479, 478, 475), (426, 423, 422, 427), (442, 495, 494, 443), (549, 608, 609, 548), (581, 570, 571, 580), (559, 604, 605, 558), (583, 584, 585, 582), (557, 559, 558, 556), (551, 554, 555, 550), (603, 557, 556, 602), (570, 583, 582, 571), (563, 603, 602, 562), (561, 563, 562, 560), (601, 561, 560, 600), (567, 601, 600, 566), (577, 578, 579, 576), (565, 567, 566, 564), (578, 592, 593, 579), (569, 577, 576, 568), (591, 569, 568, 590), (608, 572, 573, 609), (589, 591, 590, 588), (572, 551, 550, 573), (607, 546, 547, 606), (587, 589, 588, 586), (553, 607, 606, 552), (584, 587, 586, 585), (604, 553, 552, 605), (554, 581, 580, 555), (599, 549, 548, 598), (597, 599, 598, 596), (595, 597, 596, 594), (575, 595, 594, 574), (592, 565, 564, 593), (546, 575, 574, 547), (549, 599, 418, 431)])
me_sphere.polygons.foreach_set('use_smooth', [True] * 608)
_uv = me_sphere.uv_layers.new(name='UVMap')
_uv.uv.foreach_set('vector', [0.459, 0.375, 0.4696, 0.375, 0.4691, 0.375, 0.4449, 0.375, 0.4793, 0.375, 0.5135, 0.375, 0.5251, 0.375, 0.4928, 0.375, 0.5757, 0.375, 0.6053, 0.375, 0.6182, 0.375, 0.5875, 0.375, 0.6053, 0.375, 0.6344, 0.375, 0.6487, 0.375, 0.6182, 0.375, 0.6344, 0.375, 0.6667, 0.375, 0.6803, 0.375, 0.6487, 0.375, 0.7748, 0.375, 0.7428, 0.375, 0.7294, 0.375, 0.7628, 0.375, 0.0625, 0.375, 0.03125, 0.375, 0.03125, 0.375, 0.0625, 0.375, 0.7188, 0.375, 0.6875, 0.375, 0.6875, 0.375, 0.7188, 0.375, 0.459, 0.375, 0.4687, 0.375, 0.4793, 0.375, 0.4696, 0.375, 0.4416, 0.375, 0.4687, 0.375, 0.4959, 0.375, 0.4687, 0.375, 0.4687, 0.375, 0.4948, 0.375, 0.5227, 0.375, 0.4959, 0.375, 0.4948, 0.375, 0.5223, 0.375, 0.5503, 0.375, 0.5227, 0.375, 0.5223, 0.375, 0.5538, 0.375, 0.5795, 0.375, 0.5503, 0.375, 0.5538, 0.375, 0.5938, 0.375, 0.6127, 0.375, 0.5795, 0.375, 0.5938, 0.375, 0.6538, 0.375, 0.6563, 0.375, 0.6127, 0.375, 0.7628, 0.375, 0.7935, 0.375, 0.8059, 0.375, 0.7748, 0.375, 0.3646, 0.375, 0.3948, 0.375, 0.3817, 0.375, 0.3509, 0.375, 0.4148, 0.375, 0.4427, 0.375, 0.4687, 0.375, 0.4416, 0.375, 0.4427, 0.375, 0.4687, 0.375, 0.4948, 0.375, 0.4687, 0.375, 0.4687, 0.375, 0.497, 0.375, 0.5223, 0.375, 0.4948, 0.375, 0.497, 0.375, 0.5312, 0.375, 0.5538, 0.375, 0.5223, 0.375, 0.5312, 0.375, 0.5781, 0.375, 0.5938, 0.375, 0.5538, 0.375, 0.5781, 0.375, 0.6534, 0.375, 0.6538, 0.375, 0.5938, 0.375, 0.3646, 0.375, 0.3872, 0.375, 0.4148, 0.375, 0.3948, 0.375, 0.335, 0.375, 0.358, 0.375, 0.3872, 0.375, 0.3646, 0.375, 0.3872, 0.375, 0.4152, 0.375, 0.4427, 0.375, 0.4148, 0.375, 0.4152, 0.375, 0.4405, 0.375, 0.4687, 0.375, 0.4427, 0.375, 0.4405, 0.375, 0.4688, 0.375, 0.497, 0.375, 0.4687, 0.375, 0.4688, 0.375, 0.505, 0.375, 0.5312, 0.375, 0.497, 0.375, 0.505, 0.375, 0.558, 0.375, 0.5781, 0.375, 0.5312, 0.375, 0.558, 0.375, 0.6481, 0.375, 0.6534, 0.375, 0.5781, 0.375, 0.4258, 0.375, 0.459, 0.375, 0.4449, 0.375, 0.413, 0.375, 0.7188, 0.375, 0.6875, 0.375, 0.6875, 0.375, 0.7188, 0.375, 0.4375, 0.375, 0.4687, 0.375, 0.4687, 0.375, 0.4375, 0.375, 0.1875, 0.375, 0.1563, 0.375, 0.1563, 0.375, 0.1875, 0.375, 0.5625, 0.375, 0.5312, 0.375, 0.5312, 0.375, 0.5625, 0.375, 0.09375, 0.375, 0.0625, 0.375, 0.0625, 0.375, 0.09375, 0.375, 0.5938, 0.375, 0.5625, 0.375, 0.5625, 0.375, 0.5938, 0.375, 0.0625, 0.375, 0.03125, 0.375, 0.03125, 0.375, 0.0625, 0.375, 0.625, 0.375, 0.5938, 0.375, 0.5938, 0.375, 0.625, 0.375, 0.9688, 0.375, 0.9375, 0.375, 0.9375, 0.375, 0.9688, 0.375, 0.6562, 0.375, 0.625, 0.375, 0.625, 0.375, 0.6562, 0.375, 0.4375, 0.375, 0.4062, 0.375, 0.4062, 0.375, 0.4375, 0.375, 0.7812, 0.375, 0.75, 0.375, 0.75, 0.375, 0.7812, 0.375, 0.5, 0.375, 0.5312, 0.375, 0.5312, 0.375, 0.5, 0.375, 0.4062, 0.375, 0.375, 0.375, 0.375, 0.375, 0.4062, 0.375, 0.5, 0.375, 0.4687, 0.375, 0.4687, 0.375, 0.5, 0.375, 0.375, 0.375, 0.3437, 0.375, 0.3437, 0.375, 0.375, 0.375, 0.5938, 0.375, 0.5625, 0.375, 0.5625, 0.375, 0.5938, 0.375, 0.3437, 0.375, 0.3125, 0.375, 0.3125, 0.375, 0.3437, 0.375, 0.75, 0.375, 0.7188, 0.375, 0.7188, 0.375, 0.75, 0.375, 0.125, 0.375, 0.09375, 0.375, 0.09375, 0.375, 0.125, 0.375, 0.7188, 0.375, 0.6875, 0.375, 0.6875, 0.375, 0.7188, 0.375, 0.2188, 0.375, 0.1875, 0.375, 0.1875, 0.375, 0.2188, 0.375, 0.9375, 0.375, 0.9063, 0.375, 0.9062, 0.375, 0.9375, 0.375, 0.6875, 0.375, 0.6562, 0.375, 0.6562, 0.375, 0.6875, 0.375, 0.125, 0.375, 0.09375, 0.375, 0.09375, 0.375, 0.125, 0.375, 0.8438, 0.375, 0.8125, 0.375, 0.8125, 0.375, 0.8438, 0.375, 0.1563, 0.375, 0.125, 0.375, 0.125, 0.375, 0.1563, 0.375, 0.75, 0.375, 0.7188, 0.375, 0.7188, 0.375, 0.75, 0.375, 0.9062, 0.375, 0.875, 0.375, 0.875, 0.375, 0.9063, 0.375, 0.1875, 0.375, 0.1563, 0.375, 0.1563, 0.375, 0.1875, 0.375, 0.4687, 0.375, 0.4375, 0.375, 0.4375, 0.375, 0.4687, 0.375, 0.2188, 0.375, 0.1875, 0.375, 0.1875, 0.375, 0.2188, 0.375, 0.8438, 0.375, 0.8125, 0.375, 0.8125, 0.375, 0.8437, 0.375, 0.3437, 0.375, 0.3125, 0.375, 0.3125, 0.375, 0.3437, 0.375, 0.5312, 0.375, 0.5, 0.375, 0.5, 0.375, 0.5312, 0.375, 0.03125, 0.375, 5.96e-08, 0.375, 5.96e-08, 0.375, 0.03125, 0.375, 0.5, 0.375, 0.4687, 0.375, 0.4687, 0.375, 0.5, 0.375, 0.375, 0.375, 0.3437, 0.375, 0.3437, 0.375, 0.375, 0.375, 0.2494, 0.375, 0.2212, 0.375, 0.2837, 0.375, 0.2812, 0.375, 0.8125, 0.375, 0.7812, 0.375, 0.7812, 0.375, 0.8125, 0.375, 0.9063, 0.375, 0.9166, 0.375, 0.8828, 0.375, 0.8627, 0.375, 0.4062, 0.375, 0.375, 0.375, 0.375, 0.375, 0.4062, 0.375, 0.3948, 0.375, 0.4258, 0.375, 0.413, 0.375, 0.3817, 0.375, 0.7812, 0.375, 0.75, 0.375, 0.75, 0.375, 0.7812, 0.375, 0.7727, 0.375, 0.7935, 0.375, 0.7628, 0.375, 0.7459, 0.375, 0.625, 0.375, 0.5937, 0.375, 0.5938, 0.375, 0.625, 0.375, 0.875, 0.375, 0.8438, 0.375, 0.8438, 0.375, 0.875, 0.375, 0.9688, 0.375, 0.9375, 0.375, 0.9375, 0.375, 0.9687, 0.375, 0.6562, 0.375, 0.625, 0.375, 0.625, 0.375, 0.6562, 0.375, 0.9375, 0.375, 0.9062, 0.375, 0.9062, 0.375, 0.9375, 0.375, 0.03125, 0.375, 5.96e-08, 0.375, 5.96e-08, 0.375, 0.03125, 0.375, 0.6875, 0.375, 0.6562, 0.375, 0.6562, 0.375, 0.6875, 0.375, 1.0, 0.375, 0.9688, 0.375, 0.9688, 0.375, 1.0, 0.375, 0.3125, 0.375, 0.2812, 0.375, 0.2812, 0.375, 0.3125, 0.375, 0.9062, 0.375, 0.875, 0.375, 0.875, 0.375, 0.9062, 0.375, 0.2812, 0.375, 0.25, 0.375, 0.25, 0.375, 0.2812, 0.375, 0.875, 0.375, 0.8437, 0.375, 0.8438, 0.375, 0.875, 0.375, 0.25, 0.375, 0.2188, 0.375, 0.2188, 0.375, 0.25, 0.375, 0.5625, 0.375, 0.5312, 0.375, 0.5312, 0.375, 0.5625, 0.375, 1.0, 0.375, 0.9688, 0.375, 0.9688, 0.375, 1.0, 0.375, 0.2712, 0.375, 0.3051, 0.375, 0.2895, 0.375, 0.2574, 0.375, 0.3051, 0.375, 0.335, 0.375, 0.3202, 0.375, 0.2895, 0.375, 0.2494, 0.375, 0.2575, 0.375, 0.2323, 0.375, 0.209, 0.375, 0.1875, 0.375, 0.1563, 0.375, 0.1563, 0.375, 0.1875, 0.375, 0.7188, 0.375, 0.7294, 0.375, 0.7185, 0.375, 0.7083, 0.375, 0.7428, 0.375, 0.7187, 0.375, 0.7185, 0.375, 0.7294, 0.375, 0.2812, 0.375, 0.25, 0.375, 0.25, 0.375, 0.2812, 0.375, 0.6127, 0.375, 0.6563, 0.375, 0.6667, 0.375, 0.6344, 0.375, 0.8003, 0.375, 0.8234, 0.375, 0.7935, 0.375, 0.7727, 0.375, 0.25, 0.375, 0.2188, 0.375, 0.2188, 0.375, 0.25, 0.375, 0.5795, 0.375, 0.6127, 0.375, 0.6344, 0.375, 0.6053, 0.375, 0.2574, 0.375, 0.2323, 0.375, 0.2575, 0.375, 0.2712, 0.375, 0.09375, 0.375, 0.0625, 0.375, 0.0625, 0.375, 0.09375, 0.375, 0.5503, 0.375, 0.5795, 0.375, 0.6053, 0.375, 0.5757, 0.375, 0.7459, 0.375, 0.7628, 0.375, 0.7294, 0.375, 0.7188, 0.375, 0.2212, 0.375, 0.1962, 0.375, 0.2841, 0.375, 0.2837, 0.375, 0.5227, 0.375, 0.5503, 0.375, 0.5757, 0.375, 0.5452, 0.375, 0.4696, 0.375, 0.4793, 0.375, 0.4928, 0.375, 0.4691, 0.375, 0.1962, 0.375, 0.1779, 0.375, 0.2894, 0.375, 0.2841, 0.375, 0.4959, 0.375, 0.5227, 0.375, 0.5452, 0.375, 0.5135, 0.375, 0.1779, 0.375, 0.1717, 0.375, 0.3068, 0.375, 0.2894, 0.375, 0.4687, 0.375, 0.4959, 0.375, 0.5135, 0.375, 0.4793, 0.375, 0.1717, 0.375, 0.1938, 0.375, 0.3512, 0.375, 0.3068, 0.375, 0.5875, 0.375, 0.5565, 0.375, 0.5452, 0.375, 0.5757, 0.375, 0.1938, 0.375, 0.3077, 0.375, 0.4688, 0.375, 0.3512, 0.375, 0.4258, 0.375, 0.4416, 0.375, 0.4687, 0.375, 0.459, 0.375, 0.9385, 0.375, 0.9305, 0.375, 0.9166, 0.375, 0.9063, 0.375, 0.5135, 0.375, 0.5452, 0.375, 0.5565, 0.375, 0.5251, 0.375, 0.8828, 0.375, 0.9166, 0.375, 0.9302, 0.375, 0.8981, 0.375, 0.3948, 0.375, 0.4148, 0.375, 0.4416, 0.375, 0.4258, 0.375, 0.8125, 0.375, 0.7812, 0.375, 0.7812, 0.375, 0.8125, 0.375, 0.8627, 0.375, 0.8828, 0.375, 0.853, 0.375, 0.8295, 0.375, 0.335, 0.375, 0.3646, 0.375, 0.3509, 0.375, 0.3202, 0.375, 0.8295, 0.375, 0.853, 0.375, 0.8234, 0.375, 0.8003, 0.375, 0.2575, 0.375, 0.2494, 0.375, 0.2812, 0.375, 0.2712, 0.375, 0.358, 0.375, 0.3837, 0.375, 0.4152, 0.375, 0.3872, 0.375, 0.3837, 0.375, 0.4062, 0.375, 0.4405, 0.375, 0.4152, 0.375, 0.4062, 0.375, 0.4325, 0.375, 0.4688, 0.375, 0.4405, 0.375, 0.4325, 0.375, 0.4688, 0.375, 0.505, 0.375, 0.4688, 0.375, 0.4688, 0.375, 0.526, 0.375, 0.558, 0.375, 0.505, 0.375, 0.526, 0.375, 0.6307, 0.375, 0.6481, 0.375, 0.558, 0.375, 0.8368, 0.375, 0.8059, 0.375, 0.7935, 0.375, 0.8234, 0.375, 0.3248, 0.375, 0.3437, 0.375, 0.3837, 0.375, 0.358, 0.375, 0.3437, 0.375, 0.3594, 0.375, 0.4062, 0.375, 0.3837, 0.375, 0.3594, 0.375, 0.3795, 0.375, 0.4325, 0.375, 0.4062, 0.375, 0.3795, 0.375, 0.4115, 0.375, 0.4688, 0.375, 0.4325, 0.375, 0.4115, 0.375, 0.4688, 0.375, 0.526, 0.375, 0.4688, 0.375, 0.4688, 0.375, 0.5863, 0.375, 0.6307, 0.375, 0.526, 0.375, 0.8234, 0.375, 0.853, 0.375, 0.8674, 0.375, 0.8368, 0.375, 0.3051, 0.375, 0.3248, 0.375, 0.358, 0.375, 0.335, 0.375, 0.2812, 0.375, 0.2837, 0.375, 0.3437, 0.375, 0.3248, 0.375, 0.2837, 0.375, 0.2841, 0.375, 0.3594, 0.375, 0.3437, 0.375, 0.2841, 0.375, 0.2894, 0.375, 0.3795, 0.375, 0.3594, 0.375, 0.2894, 0.375, 0.3068, 0.375, 0.4115, 0.375, 0.3795, 0.375, 0.3068, 0.375, 0.3512, 0.375, 0.4688, 0.375, 0.4115, 0.375, 0.3512, 0.375, 0.4688, 0.375, 0.5863, 0.375, 0.4688, 0.375, 0.853, 0.375, 0.8828, 0.375, 0.8981, 0.375, 0.8674, 0.375, 0.2712, 0.375, 0.2812, 0.375, 0.3248, 0.375, 0.3051, 0.375, 0.1779, 0.375, 0.1962, 0.375, 0.1492, 0.375, 0.1222, 0.375, 0.1875, 0.375, 0.1563, 0.375, 0.1563, 0.375, 0.1875, 0.375, 0.1717, 0.375, 0.1779, 0.375, 0.1222, 0.375, 0.0996, 0.375, 0.1938, 0.375, 0.1717, 0.375, 0.0996, 0.375, 0.08702, 0.375, 0.3077, 0.375, 0.1938, 0.375, 0.08702, 0.375, 0.107, 0.375, 0.9305, 0.375, 0.9385, 0.375, 0.9786, 0.375, 0.9553, 0.375, 0.9166, 0.375, 0.9305, 0.375, 0.9553, 0.375, 0.9302, 0.375, 0.7188, 0.375, 0.6875, 0.375, 0.6875, 0.375, 0.7188, 0.375, 0.7812, 0.375, 0.75, 0.375, 0.75, 0.375, 0.7812, 0.375, 0.6875, 0.375, 0.6562, 0.375, 0.6562, 0.375, 0.6875, 0.375, 0.6562, 0.375, 0.625, 0.375, 0.625, 0.375, 0.6562, 0.375, 0.625, 0.375, 0.5938, 0.375, 0.5938, 0.375, 0.625, 0.375, 0.5938, 0.375, 0.5625, 0.375, 0.5625, 0.375, 0.5938, 0.375, 0.5625, 0.375, 0.5312, 0.375, 0.5312, 0.375, 0.5625, 0.375, 0.5312, 0.375, 0.5, 0.375, 0.5, 0.375, 0.5312, 0.375, 0.5312, 0.375, 0.5, 0.375, 0.5, 0.375, 0.5312, 0.375, 0.4687, 0.375, 0.4375, 0.375, 0.4375, 0.375, 0.4687, 0.375, 0.8125, 0.375, 0.7812, 0.375, 0.7812, 0.375, 0.8125, 0.375, 0.3437, 0.375, 0.3125, 0.375, 0.3125, 0.375, 0.3438, 0.375, 0.2187, 0.375, 0.1875, 0.375, 0.1875, 0.375, 0.2188, 0.375, 0.3125, 0.375, 0.2812, 0.375, 0.2812, 0.375, 0.3125, 0.375, 0.2812, 0.375, 0.25, 0.375, 0.25, 0.375, 0.2812, 0.375, 0.25, 0.375, 0.2188, 0.375, 0.2188, 0.375, 0.25, 0.375, 0.1875, 0.375, 0.1563, 0.375, 0.1563, 0.375, 0.1875, 0.375, 0.1875, 0.375, 0.1563, 0.375, 0.1563, 0.375, 0.1875, 0.375, 0.09375, 0.375, 0.0625, 0.375, 0.0625, 0.375, 0.09375, 0.375, 0.0625, 0.375, 0.03125, 0.375, 0.03125, 0.375, 0.0625, 0.375, 0.03125, 0.375, 5.96e-08, 0.375, 5.96e-08, 0.375, 0.03125, 0.375, 1.0, 0.375, 0.9688, 0.375, 0.9688, 0.375, 1.0, 0.375, 0.9688, 0.375, 0.9375, 0.375, 0.9375, 0.375, 0.9688, 0.375, 0.9375, 0.375, 0.9062, 0.375, 0.9062, 0.375, 0.9375, 0.375, 0.9062, 0.375, 0.875, 0.375, 0.875, 0.375, 0.9062, 0.375, 0.875, 0.375, 0.8438, 0.375, 0.8438, 0.375, 0.875, 0.375, 0.8438, 0.375, 0.8125, 0.375, 0.8125, 0.375, 0.8438, 0.375, 0.75, 0.375, 0.7188, 0.375, 0.7188, 0.375, 0.75, 0.375, 0.375, 0.375, 0.3438, 0.375, 0.3437, 0.375, 0.375, 0.375, 0.4062, 0.375, 0.375, 0.375, 0.375, 0.375, 0.4062, 0.375, 0.5312, 0.375, 0.5, 0.375, 0.5, 0.375, 0.5312, 0.375, 0.75, 0.375, 0.7188, 0.375, 0.7188, 0.375, 0.75, 0.375, 0.6875, 0.375, 0.6562, 0.375, 0.6562, 0.375, 0.6875, 0.375, 0.6562, 0.375, 0.625, 0.375, 0.625, 0.375, 0.6562, 0.375, 0.625, 0.375, 0.5938, 0.375, 0.5938, 0.375, 0.625, 0.375, 0.5938, 0.375, 0.5625, 0.375, 0.5625, 0.375, 0.5938, 0.375, 0.5625, 0.375, 0.5312, 0.375, 0.5312, 0.375, 0.5625, 0.375, 0.5312, 0.375, 0.5, 0.375, 0.5, 0.375, 0.5312, 0.375, 0.5, 0.375, 0.4687, 0.375, 0.4687, 0.375, 0.5, 0.375, 0.4687, 0.375, 0.4375, 0.375, 0.4375, 0.375, 0.4687, 0.375, 0.4375, 0.375, 0.4062, 0.375, 0.4062, 0.375, 0.4375, 0.375, 0.4062, 0.375, 0.375, 0.375, 0.375, 0.375, 0.4062, 0.375, 0.375, 0.375, 0.3437, 0.375, 0.3437, 0.375, 0.375, 0.375, 0.3437, 0.375, 0.3125, 0.375, 0.3125, 0.375, 0.3437, 0.375, 0.3125, 0.375, 0.2812, 0.375, 0.2812, 0.375, 0.3125, 0.375, 0.2812, 0.375, 0.25, 0.375, 0.25, 0.375, 0.2812, 0.375, 0.25, 0.375, 0.2188, 0.375, 0.2188, 0.375, 0.25, 0.375, 0.2188, 0.375, 0.1875, 0.375, 0.1875, 0.375, 0.2187, 0.375, 0.1962, 0.375, 0.2212, 0.375, 0.1785, 0.375, 0.1492, 0.375, 0.1563, 0.375, 0.125, 0.375, 0.125, 0.375, 0.1563, 0.375, 0.125, 0.375, 0.09375, 0.375, 0.09375, 0.375, 0.125, 0.375, 0.09375, 0.375, 0.0625, 0.375, 0.0625, 0.375, 0.09375, 0.375, 0.0625, 0.375, 0.03125, 0.375, 0.03125, 0.375, 0.0625, 0.375, 0.03125, 0.375, 5.96e-08, 0.375, 5.96e-08, 0.375, 0.03125, 0.375, 1.0, 0.375, 0.9688, 0.375, 0.9688, 0.375, 1.0, 0.375, 0.9688, 0.375, 0.9375, 0.375, 0.9375, 0.375, 0.9688, 0.375, 0.9375, 0.375, 0.9062, 0.375, 0.9062, 0.375, 0.9375, 0.375, 0.9062, 0.375, 0.875, 0.375, 0.875, 0.375, 0.9062, 0.375, 0.875, 0.375, 0.8438, 0.375, 0.8438, 0.375, 0.875, 0.375, 0.8438, 0.375, 0.8125, 0.375, 0.8125, 0.375, 0.8437, 0.375, 0.8125, 0.375, 0.7812, 0.375, 0.7812, 0.375, 0.8125, 0.375, 0.7812, 0.375, 0.75, 0.375, 0.75, 0.375, 0.7812, 0.375, 0.7083, 0.375, 0.7185, 0.375, 0.7187, 0.375, 0.6947, 0.375, 0.75, 0.375, 0.7188, 0.375, 0.7188, 0.375, 0.75, 0.375, 0.7812, 0.375, 0.75, 0.375, 0.75, 0.375, 0.7812, 0.375, 0.7812, 0.375, 0.8125, 0.375, 0.8125, 0.375, 0.7812, 0.375, 0.8438, 0.375, 0.8125, 0.375, 0.8125, 0.375, 0.8438, 0.375, 0.8438, 0.375, 0.875, 0.375, 0.875, 0.375, 0.8438, 0.375, 0.875, 0.375, 0.9062, 0.375, 0.9062, 0.375, 0.875, 0.375, 0.9062, 0.375, 0.9375, 0.375, 0.9375, 0.375, 0.9062, 0.375, 0.9375, 0.375, 0.9688, 0.375, 0.9688, 0.375, 0.9375, 0.375, 0.9688, 0.375, 1.0, 0.375, 1.0, 0.375, 0.9688, 0.375, 5.96e-08, 0.375, 0.03125, 0.375, 0.03125, 0.375, 5.96e-08, 0.375, 0.03125, 0.375, 0.0625, 0.375, 0.0625, 0.375, 0.03125, 0.375, 0.0625, 0.375, 0.09375, 0.375, 0.09375, 0.375, 0.0625, 0.375, 0.09375, 0.375, 0.125, 0.375, 0.125, 0.375, 0.09375, 0.375, 0.125, 0.375, 0.1563, 0.375, 0.1563, 0.375, 0.125, 0.375, 0.1875, 0.375, 0.1563, 0.375, 0.1563, 0.375, 0.1875, 0.375, 0.1875, 0.375, 0.2188, 0.375, 0.2188, 0.375, 0.1875, 0.375, 0.25, 0.375, 0.2188, 0.375, 0.2188, 0.375, 0.25, 0.375, 0.25, 0.375, 0.2812, 0.375, 0.2812, 0.375, 0.25, 0.375, 0.2812, 0.375, 0.3125, 0.375, 0.3125, 0.375, 0.2812, 0.375, 0.3125, 0.375, 0.3437, 0.375, 0.3437, 0.375, 0.3125, 0.375, 0.3437, 0.375, 0.375, 0.375, 0.375, 0.375, 0.3437, 0.375, 0.375, 0.375, 0.4062, 0.375, 0.4062, 0.375, 0.375, 0.375, 0.4062, 0.375, 0.4375, 0.375, 0.4375, 0.375, 0.4062, 0.375, 0.4375, 0.375, 0.4687, 0.375, 0.4687, 0.375, 0.4375, 0.375, 0.4687, 0.375, 0.5, 0.375, 0.5, 0.375, 0.4687, 0.375, 0.5, 0.375, 0.5312, 0.375, 0.5312, 0.375, 0.5, 0.375, 0.5312, 0.375, 0.5625, 0.375, 0.5625, 0.375, 0.5312, 0.375, 0.5938, 0.375, 0.5625, 0.375, 0.5625, 0.375, 0.5938, 0.375, 0.5938, 0.375, 0.625, 0.375, 0.625, 0.375, 0.5938, 0.375, 0.625, 0.375, 0.6562, 0.375, 0.6562, 0.375, 0.625, 0.375, 0.6562, 0.375, 0.6875, 0.375, 0.6875, 0.375, 0.6562, 0.375, 0.6875, 0.375, 0.7188, 0.375, 0.7187, 0.375, 0.6875, 0.375, 0.4687, 0.375, 0.4375, 0.375, 0.4375, 0.375, 0.4687, 0.375, 0.75, 0.375, 0.7188, 0.375, 0.7188, 0.375, 0.75, 0.375, 0.6875, 0.375, 0.6562, 0.375, 0.6562, 0.375, 0.6875, 0.375, 0.6562, 0.375, 0.625, 0.375, 0.625, 0.375, 0.6562, 0.375, 0.625, 0.375, 0.5938, 0.375, 0.5938, 0.375, 0.625, 0.375, 0.5938, 0.375, 0.5625, 0.375, 0.5625, 0.375, 0.5938, 0.375, 0.5625, 0.375, 0.5312, 0.375, 0.5312, 0.375, 0.5625, 0.375, 0.5, 0.375, 0.4687, 0.375, 0.4687, 0.375, 0.5, 0.375, 0.5, 0.375, 0.4687, 0.375, 0.4687, 0.375, 0.5, 0.375, 0.4375, 0.375, 0.4062, 0.375, 0.4062, 0.375, 0.4375, 0.375, 0.4375, 0.375, 0.4062, 0.375, 0.4062, 0.375, 0.4375, 0.375, 0.4062, 0.375, 0.375, 0.375, 0.375, 0.375, 0.4062, 0.375, 0.375, 0.375, 0.3437, 0.375, 0.3437, 0.375, 0.375, 0.375, 0.3437, 0.375, 0.3125, 0.375, 0.3125, 0.375, 0.3437, 0.375, 0.3125, 0.375, 0.2812, 0.375, 0.2812, 0.375, 0.3125, 0.375, 0.2812, 0.375, 0.25, 0.375, 0.25, 0.375, 0.2812, 0.375, 0.25, 0.375, 0.2188, 0.375, 0.2188, 0.375, 0.25, 0.375, 0.2188, 0.375, 0.1875, 0.375, 0.1875, 0.375, 0.2188, 0.375, 0.1563, 0.375, 0.125, 0.375, 0.125, 0.375, 0.1563, 0.375, 0.1563, 0.375, 0.125, 0.375, 0.125, 0.375, 0.1563, 0.375, 0.125, 0.375, 0.09375, 0.375, 0.09375, 0.375, 0.125, 0.375, 0.09375, 0.375, 0.0625, 0.375, 0.0625, 0.375, 0.09375, 0.375, 0.0625, 0.375, 0.03125, 0.375, 0.03125, 0.375, 0.0625, 0.375, 0.03125, 0.375, 5.96e-08, 0.375, 5.96e-08, 0.375, 0.03125, 0.375, 1.0, 0.375, 0.9688, 0.375, 0.9688, 0.375, 1.0, 0.375, 0.9688, 0.375, 0.9375, 0.375, 0.9375, 0.375, 0.9688, 0.375, 0.9375, 0.375, 0.9062, 0.375, 0.9062, 0.375, 0.9375, 0.375, 0.9062, 0.375, 0.875, 0.375, 0.875, 0.375, 0.9062, 0.375, 0.875, 0.375, 0.8438, 0.375, 0.8438, 0.375, 0.875, 0.375, 0.8438, 0.375, 0.8125, 0.375, 0.8125, 0.375, 0.8438, 0.375, 0.8125, 0.375, 0.7812, 0.375, 0.7812, 0.375, 0.8125, 0.375, 0.7812, 0.375, 0.75, 0.375, 0.75, 0.375, 0.7813, 0.375, 0.7188, 0.375, 0.6875, 0.375, 0.6875, 0.375, 0.7188, 0.375, 0.1563, 0.375, 0.125, 0.375, 0.125, 0.375, 0.1563, 0.375, 0.7812, 0.375, 0.75, 0.375, 0.75, 0.375, 0.7812, 0.375, 0.2188, 0.375, 0.1875, 0.375, 0.1875, 0.375, 0.2188, 0.375, 0.125, 0.375, 0.09375, 0.375, 0.09375, 0.375, 0.125, 0.375, 0.3125, 0.375, 0.2812, 0.375, 0.2812, 0.375, 0.3125, 0.375, 0.2812, 0.375, 0.25, 0.375, 0.25, 0.375, 0.2812, 0.375, 0.4687, 0.375, 0.4375, 0.375, 0.4375, 0.375, 0.4687, 0.375, 0.09375, 0.375, 0.0625, 0.375, 0.0625, 0.375, 0.09375, 0.375, 0.5938, 0.375, 0.5625, 0.375, 0.5625, 0.375, 0.5938, 0.375, 0.125, 0.375, 0.09375, 0.375, 0.09375, 0.375, 0.125, 0.375, 0.625, 0.375, 0.5938, 0.375, 0.5938, 0.375, 0.625, 0.375, 0.1563, 0.375, 0.125, 0.375, 0.125, 0.375, 0.1563, 0.375, 0.4062, 0.375, 0.375, 0.375, 0.375, 0.375, 0.4062, 0.375, 0.6875, 0.375, 0.6562, 0.375, 0.6562, 0.375, 0.6875, 0.375, 0.375, 0.375, 0.3437, 0.375, 0.3437, 0.375, 0.375, 0.375, 0.6562, 0.375, 0.625, 0.375, 0.625, 0.375, 0.6562, 0.375, 0.7188, 0.375, 0.6875, 0.375, 0.6875, 0.375, 0.7187, 0.375, 0.8125, 0.375, 0.7812, 0.375, 0.7812, 0.375, 0.8125, 0.375, 0.8438, 0.375, 0.8125, 0.375, 0.8125, 0.375, 0.8438, 0.375, 0.75, 0.375, 0.7188, 0.375, 0.7188, 0.375, 0.75, 0.375, 0.875, 0.375, 0.8438, 0.375, 0.8438, 0.375, 0.875, 0.375, 0.9062, 0.375, 0.875, 0.375, 0.875, 0.375, 0.9062, 0.375, 0.9375, 0.375, 0.9062, 0.375, 0.9062, 0.375, 0.9375, 0.375, 0.9688, 0.375, 0.9375, 0.375, 0.9375, 0.375, 0.9688, 0.375, 0.5, 0.375, 0.4687, 0.375, 0.4687, 0.375, 0.5, 0.375, 1.0, 0.375, 0.9688, 0.375, 0.9688, 0.375, 1.0, 0.375, 0.4375, 0.375, 0.4062, 0.375, 0.4062, 0.375, 0.4375, 0.375, 0.03125, 0.375, 5.96e-08, 0.375, 5.96e-08, 0.375, 0.03125, 0.375, 0.5625, 0.375, 0.5312, 0.375, 0.5312, 0.375, 0.5625, 0.375, 0.0625, 0.375, 0.03125, 0.375, 0.03125, 0.375, 0.0625, 0.375, 0.5312, 0.375, 0.5, 0.375, 0.5, 0.375, 0.5312, 0.375, 0.3437, 0.375, 0.3125, 0.375, 0.3125, 0.375, 0.3437, 0.375, 0.3125, 0.375, 0.3438, 0.375, 0.3438, 0.375, 0.3125, 0.375, 0.4687, 0.375, 0.4375, 0.375, 0.4375, 0.375, 0.4687, 0.375, 0.03125, 0.375, 0.0625, 0.375, 0.0625, 0.375, 0.03125, 0.375, 0.5312, 0.375, 0.5625, 0.375, 0.5625, 0.375, 0.5312, 0.375, 5.96e-08, 0.375, 0.03125, 0.375, 0.03125, 0.375, 5.96e-08, 0.375, 0.4375, 0.375, 0.4062, 0.375, 0.4062, 0.375, 0.4375, 0.375, 0.9688, 0.375, 1.0, 0.375, 1.0, 0.375, 0.9688, 0.375, 0.4687, 0.375, 0.5, 0.375, 0.5, 0.375, 0.4687, 0.375, 0.9375, 0.375, 0.9688, 0.375, 0.9688, 0.375, 0.9375, 0.375, 0.9062, 0.375, 0.9375, 0.375, 0.9375, 0.375, 0.9062, 0.375, 0.875, 0.375, 0.9062, 0.375, 0.9062, 0.375, 0.875, 0.375, 0.8438, 0.375, 0.875, 0.375, 0.875, 0.375, 0.8438, 0.375, 0.6875, 0.375, 0.7188, 0.375, 0.7188, 0.375, 0.6875, 0.375, 0.8438, 0.375, 0.8125, 0.375, 0.8125, 0.375, 0.8438, 0.375, 0.7812, 0.375, 0.75, 0.375, 0.75, 0.375, 0.7812, 0.375, 0.75, 0.375, 0.7188, 0.375, 0.7188, 0.375, 0.75, 0.375, 0.6562, 0.375, 0.6875, 0.375, 0.6875, 0.375, 0.6562, 0.375, 0.3437, 0.375, 0.375, 0.375, 0.375, 0.375, 0.3437, 0.375, 0.625, 0.375, 0.6562, 0.375, 0.6562, 0.375, 0.625, 0.375, 0.375, 0.375, 0.4062, 0.375, 0.4062, 0.375, 0.375, 0.375, 0.25, 0.375, 0.2188, 0.375, 0.2188, 0.375, 0.25, 0.375, 0.5938, 0.375, 0.625, 0.375, 0.625, 0.375, 0.5938, 0.375, 0.09375, 0.375, 0.125, 0.375, 0.125, 0.375, 0.09375, 0.375, 0.5938, 0.375, 0.5625, 0.375, 0.5625, 0.375, 0.5938, 0.375, 0.0625, 0.375, 0.09375, 0.375, 0.09375, 0.375, 0.0625, 0.375, 0.4062, 0.375, 0.4375, 0.375, 0.4375, 0.375, 0.4062, 0.375, 0.2812, 0.375, 0.3125, 0.375, 0.3125, 0.375, 0.2812, 0.375, 0.25, 0.375, 0.2812, 0.375, 0.2812, 0.375, 0.25, 0.375, 0.25, 0.375, 0.2188, 0.375, 0.2188, 0.375, 0.25, 0.375, 0.1875, 0.375, 0.2188, 0.375, 0.2188, 0.375, 0.1875, 0.375, 0.7812, 0.375, 0.8125, 0.375, 0.8125, 0.375, 0.7812, 0.375, 0.125, 0.375, 0.1563, 0.375, 0.1563, 0.375, 0.125, 0.375, 0.7188, 0.375, 0.6875, 0.375, 0.6947, 0.375, 0.7187, 0.375, 0.6875, 0.375, 0.6562, 0.375, 0.6487, 0.375, 0.6803, 0.375, 0.6562, 0.375, 0.625, 0.375, 0.6182, 0.375, 0.6487, 0.375, 0.625, 0.375, 0.5938, 0.375, 0.5875, 0.375, 0.6182, 0.375, 0.5938, 0.375, 0.5625, 0.375, 0.5565, 0.375, 0.5875, 0.375, 0.5625, 0.375, 0.5312, 0.375, 0.5251, 0.375, 0.5565, 0.375, 0.5312, 0.375, 0.5, 0.375, 0.4928, 0.375, 0.5251, 0.375, 0.5, 0.375, 0.4687, 0.375, 0.4691, 0.375, 0.4928, 0.375, 0.4687, 0.375, 0.4375, 0.375, 0.4449, 0.375, 0.4691, 0.375, 0.4375, 0.375, 0.4062, 0.375, 0.413, 0.375, 0.4449, 0.375, 0.4062, 0.375, 0.375, 0.375, 0.3817, 0.375, 0.413, 0.375, 0.375, 0.375, 0.3437, 0.375, 0.3509, 0.375, 0.3817, 0.375, 0.3437, 0.375, 0.3125, 0.375, 0.3202, 0.375, 0.3509, 0.375, 0.3125, 0.375, 0.2812, 0.375, 0.2895, 0.375, 0.3202, 0.375, 0.2812, 0.375, 0.25, 0.375, 0.2574, 0.375, 0.2895, 0.375, 0.25, 0.375, 0.2188, 0.375, 0.2323, 0.375, 0.2574, 0.375, 0.2187, 0.375, 0.1875, 0.375, 0.209, 0.375, 0.2323, 0.375, 0.1875, 0.375, 0.1563, 0.375, 0.1785, 0.375, 0.209, 0.375, 0.1563, 0.375, 0.125, 0.375, 0.1492, 0.375, 0.1785, 0.375, 0.125, 0.375, 0.09375, 0.375, 0.1222, 0.375, 0.1492, 0.375, 0.09375, 0.375, 0.0625, 0.375, 0.0996, 0.375, 0.1222, 0.375, 0.0625, 0.375, 0.03125, 0.375, 0.08702, 0.375, 0.0996, 0.375, 0.03125, 0.375, 5.96e-08, 0.375, 0.107, 0.375, 0.08702, 0.375, 1.0, 0.375, 0.9688, 0.375, 0.9553, 0.375, 0.9786, 0.375, 0.9688, 0.375, 0.9375, 0.375, 0.9302, 0.375, 0.9553, 0.375, 0.9375, 0.375, 0.9062, 0.375, 0.8981, 0.375, 0.9302, 0.375, 0.9062, 0.375, 0.875, 0.375, 0.8674, 0.375, 0.8981, 0.375, 0.875, 0.375, 0.8438, 0.375, 0.8368, 0.375, 0.8674, 0.375, 0.8437, 0.375, 0.8125, 0.375, 0.8059, 0.375, 0.8368, 0.375, 0.8125, 0.375, 0.7812, 0.375, 0.7748, 0.375, 0.8059, 0.375, 0.7812, 0.375, 0.75, 0.375, 0.7428, 0.375, 0.7748, 0.375, 0.75, 0.375, 0.7188, 0.375, 0.7187, 0.375, 0.7428, 0.375, 0.209, 0.375, 0.1785, 0.375, 0.2212, 0.375, 0.2494, 0.375, 0.9688, 0.375, 1.0, 0.375, 0.9063, 0.375, 0.9375, 0.375, 5.96e-08, 0.375, 0.03125, 0.375, 0.3512, 0.375, 0.4688, 0.375, 0.03125, 0.375, 0.0625, 0.375, 0.3068, 0.375, 0.3512, 0.375, 0.0625, 0.375, 0.09375, 0.375, 0.2894, 0.375, 0.3068, 0.375, 0.09375, 0.375, 0.125, 0.375, 0.2841, 0.375, 0.2894, 0.375, 0.125, 0.375, 0.1563, 0.375, 0.2837, 0.375, 0.2841, 0.375, 0.1563, 0.375, 0.1875, 0.375, 0.2812, 0.375, 0.2837, 0.375, 0.1875, 0.375, 0.2188, 0.375, 0.25, 0.375, 0.2812, 0.375, 0.9375, 0.375, 0.9063, 0.375, 0.8627, 0.375, 0.9062, 0.375, 0.4688, 0.375, 0.3512, 0.375, 0.4688, 0.375, 0.5863, 0.375, 0.3512, 0.375, 0.3068, 0.375, 0.4115, 0.375, 0.4688, 0.375, 0.3068, 0.375, 0.2894, 0.375, 0.3795, 0.375, 0.4115, 0.375, 0.2894, 0.375, 0.2841, 0.375, 0.3594, 0.375, 0.3795, 0.375, 0.2841, 0.375, 0.2837, 0.375, 0.3438, 0.375, 0.3594, 0.375, 0.2837, 0.375, 0.2812, 0.375, 0.3248, 0.375, 0.3438, 0.375, 0.2812, 0.375, 0.25, 0.375, 0.2812, 0.375, 0.3248, 0.375, 0.9062, 0.375, 0.8627, 0.375, 0.8295, 0.375, 0.875, 0.375, 0.5863, 0.375, 0.4688, 0.375, 0.526, 0.375, 0.6307, 0.375, 0.4688, 0.375, 0.4115, 0.375, 0.4688, 0.375, 0.526, 0.375, 0.4115, 0.375, 0.3795, 0.375, 0.4325, 0.375, 0.4688, 0.375, 0.3795, 0.375, 0.3594, 0.375, 0.4062, 0.375, 0.4325, 0.375, 0.3594, 0.375, 0.3438, 0.375, 0.3837, 0.375, 0.4062, 0.375, 0.3438, 0.375, 0.3248, 0.375, 0.358, 0.375, 0.3837, 0.375, 0.3248, 0.375, 0.2812, 0.375, 0.3125, 0.375, 0.358, 0.375, 0.875, 0.375, 0.8295, 0.375, 0.8003, 0.375, 0.8438, 0.375, 0.6307, 0.375, 0.526, 0.375, 0.558, 0.375, 0.6481, 0.375, 0.526, 0.375, 0.4688, 0.375, 0.505, 0.375, 0.558, 0.375, 0.4688, 0.375, 0.4325, 0.375, 0.4688, 0.375, 0.505, 0.375, 0.4325, 0.375, 0.4062, 0.375, 0.4405, 0.375, 0.4688, 0.375, 0.4062, 0.375, 0.3837, 0.375, 0.4152, 0.375, 0.4405, 0.375, 0.3837, 0.375, 0.358, 0.375, 0.3872, 0.375, 0.4152, 0.375, 0.358, 0.375, 0.3125, 0.375, 0.3437, 0.375, 0.3872, 0.375, 0.8438, 0.375, 0.8003, 0.375, 0.7727, 0.375, 0.8125, 0.375, 0.6481, 0.375, 0.558, 0.375, 0.5781, 0.375, 0.6534, 0.375, 0.558, 0.375, 0.505, 0.375, 0.5312, 0.375, 0.5781, 0.375, 0.505, 0.375, 0.4688, 0.375, 0.497, 0.375, 0.5312, 0.375, 0.4688, 0.375, 0.4405, 0.375, 0.4687, 0.375, 0.497, 0.375, 0.4405, 0.375, 0.4152, 0.375, 0.4427, 0.375, 0.4687, 0.375, 0.4152, 0.375, 0.3872, 0.375, 0.4148, 0.375, 0.4427, 0.375, 0.3872, 0.375, 0.3437, 0.375, 0.375, 0.375, 0.4148, 0.375, 0.8125, 0.375, 0.7727, 0.375, 0.7459, 0.375, 0.7812, 0.375, 0.6534, 0.375, 0.5781, 0.375, 0.5938, 0.375, 0.6538, 0.375, 0.5781, 0.375, 0.5312, 0.375, 0.5538, 0.375, 0.5938, 0.375, 0.5312, 0.375, 0.497, 0.375, 0.5223, 0.375, 0.5538, 0.375, 0.497, 0.375, 0.4687, 0.375, 0.4948, 0.375, 0.5223, 0.375, 0.4687, 0.375, 0.4427, 0.375, 0.4687, 0.375, 0.4948, 0.375, 0.4427, 0.375, 0.4148, 0.375, 0.4416, 0.375, 0.4687, 0.375, 0.4148, 0.375, 0.375, 0.375, 0.4062, 0.375, 0.4416, 0.375, 0.7812, 0.375, 0.7459, 0.375, 0.7187, 0.375, 0.75, 0.375, 0.6538, 0.375, 0.5938, 0.375, 0.6127, 0.375, 0.6562, 0.375, 0.5938, 0.375, 0.5538, 0.375, 0.5795, 0.375, 0.6127, 0.375, 0.5538, 0.375, 0.5223, 0.375, 0.5503, 0.375, 0.5795, 0.375, 0.5223, 0.375, 0.4948, 0.375, 0.5227, 0.375, 0.5503, 0.375, 0.4948, 0.375, 0.4687, 0.375, 0.4959, 0.375, 0.5227, 0.375, 0.4687, 0.375, 0.4416, 0.375, 0.4687, 0.375, 0.4959, 0.375, 0.4416, 0.375, 0.4062, 0.375, 0.4375, 0.375, 0.4687, 0.375, 0.75, 0.375, 0.7187, 0.375, 0.6875, 0.375, 0.7188, 0.375, 0.6562, 0.375, 0.6127, 0.375, 0.6562, 0.375, 0.6875, 0.375, 0.6127, 0.375, 0.5795, 0.375, 0.625, 0.375, 0.6562, 0.375, 0.5795, 0.375, 0.5503, 0.375, 0.5938, 0.375, 0.625, 0.375, 0.5503, 0.375, 0.5227, 0.375, 0.5625, 0.375, 0.5938, 0.375, 0.5227, 0.375, 0.4959, 0.375, 0.5312, 0.375, 0.5625, 0.375, 0.4959, 0.375, 0.4688, 0.375, 0.5, 0.375, 0.5312, 0.375, 0.4688, 0.375, 0.4375, 0.375, 0.4687, 0.375, 0.5, 0.375, 0.7188, 0.375, 0.6875, 0.375, 0.6875, 0.375, 0.7188, 0.375, 0.7812, 0.375, 0.75, 0.375, 0.75, 0.375, 0.7812, 0.375, 0.8125, 0.375, 0.7812, 0.375, 0.7812, 0.375, 0.8125, 0.375, 0.8438, 0.375, 0.8125, 0.375, 0.8125, 0.375, 0.8438, 0.375, 0.875, 0.375, 0.8438, 0.375, 0.8438, 0.375, 0.875, 0.375, 0.9062, 0.375, 0.875, 0.375, 0.875, 0.375, 0.9062, 0.375, 0.9375, 0.375, 0.9062, 0.375, 0.9062, 0.375, 0.9375, 0.375, 0.9688, 0.375, 0.9375, 0.375, 0.9375, 0.375, 0.9688, 0.375, 1.0, 0.375, 0.9688, 0.375, 0.9688, 0.375, 1.0, 0.375, 0.03125, 0.375, 5.96e-08, 0.375, 5.96e-08, 0.375, 0.03125, 0.375, 0.0625, 0.375, 0.03125, 0.375, 0.03125, 0.375, 0.0625, 0.375, 0.09375, 0.375, 0.0625, 0.375, 0.0625, 0.375, 0.09375, 0.375, 0.125, 0.375, 0.09375, 0.375, 0.09375, 0.375, 0.125, 0.375, 0.1563, 0.375, 0.125, 0.375, 0.125, 0.375, 0.1563, 0.375, 0.2188, 0.375, 0.1875, 0.375, 0.1875, 0.375, 0.2188, 0.375, 0.25, 0.375, 0.2188, 0.375, 0.2188, 0.375, 0.25, 0.375, 0.2812, 0.375, 0.25, 0.375, 0.25, 0.375, 0.2812, 0.375, 0.3125, 0.375, 0.2812, 0.375, 0.2812, 0.375, 0.3125, 0.375, 0.3437, 0.375, 0.3125, 0.375, 0.3125, 0.375, 0.3437, 0.375, 0.375, 0.375, 0.3437, 0.375, 0.3437, 0.375, 0.375, 0.375, 0.4062, 0.375, 0.375, 0.375, 0.375, 0.375, 0.4062, 0.375, 0.4375, 0.375, 0.4062, 0.375, 0.4062, 0.375, 0.4375, 0.375, 0.4687, 0.375, 0.4375, 0.375, 0.4375, 0.375, 0.4687, 0.375, 0.5, 0.375, 0.4687, 0.375, 0.4687, 0.375, 0.5, 0.375, 0.5312, 0.375, 0.5, 0.375, 0.5, 0.375, 0.5312, 0.375, 0.5625, 0.375, 0.5312, 0.375, 0.5312, 0.375, 0.5625, 0.375, 0.5938, 0.375, 0.5625, 0.375, 0.5625, 0.375, 0.5938, 0.375, 0.625, 0.375, 0.5938, 0.375, 0.5938, 0.375, 0.625, 0.375, 0.6562, 0.375, 0.625, 0.375, 0.625, 0.375, 0.6562, 0.375, 0.6875, 0.375, 0.6562, 0.375, 0.6562, 0.375, 0.6875, 0.375, 0.75, 0.375, 0.7188, 0.375, 0.7188, 0.375, 0.75, 0.375, 0.1875, 0.375, 0.1563, 0.375, 0.1563, 0.375, 0.1875, 0.375, 0.7188, 0.375, 0.6875, 0.375, 0.6875, 0.375, 0.7188, 0.375, 0.6875, 0.375, 0.6562, 0.375, 0.6562, 0.375, 0.6875, 0.375, 0.6562, 0.375, 0.625, 0.375, 0.625, 0.375, 0.6562, 0.375, 0.625, 0.375, 0.5938, 0.375, 0.5938, 0.375, 0.625, 0.375, 0.5938, 0.375, 0.5625, 0.375, 0.5625, 0.375, 0.5938, 0.375, 0.5625, 0.375, 0.5312, 0.375, 0.5312, 0.375, 0.5625, 0.375, 0.5312, 0.375, 0.5, 0.375, 0.5, 0.375, 0.5312, 0.375, 0.5, 0.375, 0.4687, 0.375, 0.4687, 0.375, 0.5, 0.375, 0.4687, 0.375, 0.4375, 0.375, 0.4375, 0.375, 0.4687, 0.375, 0.4375, 0.375, 0.4062, 0.375, 0.4062, 0.375, 0.4375, 0.375, 0.4062, 0.375, 0.375, 0.375, 0.375, 0.375, 0.4062, 0.375, 0.375, 0.375, 0.3437, 0.375, 0.3438, 0.375, 0.375, 0.375, 0.3437, 0.375, 0.3125, 0.375, 0.3125, 0.375, 0.3437, 0.375, 0.3125, 0.375, 0.2812, 0.375, 0.2812, 0.375, 0.3125, 0.375, 0.2812, 0.375, 0.25, 0.375, 0.25, 0.375, 0.2812, 0.375, 0.25, 0.375, 0.2188, 0.375, 0.2188, 0.375, 0.25, 0.375, 0.2188, 0.375, 0.1875, 0.375, 0.1875, 0.375, 0.2187, 0.375, 0.1875, 0.375, 0.1563, 0.375, 0.1563, 0.375, 0.1875, 0.375, 0.1563, 0.375, 0.125, 0.375, 0.125, 0.375, 0.1563, 0.375, 0.125, 0.375, 0.09375, 0.375, 0.09375, 0.375, 0.125, 0.375, 0.09375, 0.375, 0.0625, 0.375, 0.0625, 0.375, 0.09375, 0.375, 0.0625, 0.375, 0.03125, 0.375, 0.03125, 0.375, 0.0625, 0.375, 0.03125, 0.375, 5.96e-08, 0.375, 5.96e-08, 0.375, 0.03125, 0.375, 1.0, 0.375, 0.9688, 0.375, 0.9688, 0.375, 1.0, 0.375, 0.9688, 0.375, 0.9375, 0.375, 0.9375, 0.375, 0.9688, 0.375, 0.9375, 0.375, 0.9062, 0.375, 0.9062, 0.375, 0.9375, 0.375, 0.9062, 0.375, 0.875, 0.375, 0.875, 0.375, 0.9062, 0.375, 0.875, 0.375, 0.8438, 0.375, 0.8438, 0.375, 0.875, 0.375, 0.8438, 0.375, 0.8125, 0.375, 0.8125, 0.375, 0.8438, 0.375, 0.8125, 0.375, 0.7812, 0.375, 0.7812, 0.375, 0.8125, 0.375, 0.7813, 0.375, 0.75, 0.375, 0.75, 0.375, 0.7812, 0.375, 0.75, 0.375, 0.7188, 0.375, 0.7188, 0.375, 0.75, 0.375, 0.1875, 0.375, 0.1563, 0.375, 0.1563, 0.375, 0.1875, 0.375, 0.1875, 0.375, 0.2188, 0.375, 0.2188, 0.375, 0.1875, 0.375, 0.6875, 0.375, 0.7188, 0.375, 0.7188, 0.375, 0.6875, 0.375, 0.03125, 0.375, 0.0625, 0.375, 0.0625, 0.375, 0.03125, 0.375, 0.5312, 0.375, 0.5625, 0.375, 0.5625, 0.375, 0.5312, 0.375, 0.2812, 0.375, 0.3125, 0.375, 0.3125, 0.375, 0.2812, 0.375, 0.6562, 0.375, 0.6875, 0.375, 0.6875, 0.375, 0.6562, 0.375, 0.25, 0.375, 0.2812, 0.375, 0.2812, 0.375, 0.25, 0.375, 0.5625, 0.375, 0.5938, 0.375, 0.5938, 0.375, 0.5625, 0.375, 0.625, 0.375, 0.6562, 0.375, 0.6562, 0.375, 0.625, 0.375, 0.0625, 0.375, 0.09375, 0.375, 0.09375, 0.375, 0.0625, 0.375, 0.125, 0.375, 0.1563, 0.375, 0.1563, 0.375, 0.125, 0.375, 0.5937, 0.375, 0.625, 0.375, 0.625, 0.375, 0.5938, 0.375, 0.5938, 0.375, 0.625, 0.375, 0.625, 0.375, 0.5938, 0.375, 0.3437, 0.375, 0.375, 0.375, 0.375, 0.375, 0.3437, 0.375, 0.625, 0.375, 0.6562, 0.375, 0.6562, 0.375, 0.625, 0.375, 0.5625, 0.375, 0.5938, 0.375, 0.5938, 0.375, 0.5625, 0.375, 0.75, 0.375, 0.7812, 0.375, 0.7812, 0.375, 0.75, 0.375, 0.5312, 0.375, 0.5625, 0.375, 0.5625, 0.375, 0.5312, 0.375, 0.6875, 0.375, 0.7188, 0.375, 0.7188, 0.375, 0.6875, 0.375, 0.875, 0.375, 0.9062, 0.375, 0.9063, 0.375, 0.875, 0.375, 0.5, 0.375, 0.5312, 0.375, 0.5312, 0.375, 0.5, 0.375, 0.8438, 0.375, 0.875, 0.375, 0.875, 0.375, 0.8438, 0.375, 0.4687, 0.375, 0.5, 0.375, 0.5, 0.375, 0.4687, 0.375, 0.7188, 0.375, 0.75, 0.375, 0.75, 0.375, 0.7188, 0.375, 0.9688, 0.375, 1.0, 0.375, 1.0, 0.375, 0.9688, 0.375, 0.4375, 0.375, 0.4687, 0.375, 0.4687, 0.375, 0.4375, 0.375, 0.5, 0.375, 0.5312, 0.375, 0.5312, 0.375, 0.5, 0.375, 0.4062, 0.375, 0.4375, 0.375, 0.4375, 0.375, 0.4062, 0.375, 0.9375, 0.375, 0.9688, 0.375, 0.9688, 0.375, 0.9375, 0.375, 0.375, 0.375, 0.4062, 0.375, 0.4062, 0.375, 0.375, 0.375, 0.3437, 0.375, 0.375, 0.375, 0.375, 0.375, 0.3437, 0.375, 0.3125, 0.375, 0.3437, 0.375, 0.3438, 0.375, 0.3125, 0.375, 0.2812, 0.375, 0.3125, 0.375, 0.3125, 0.375, 0.2812, 0.375, 0.25, 0.375, 0.2812, 0.375, 0.2812, 0.375, 0.25, 0.375, 0.2188, 0.375, 0.25, 0.375, 0.25, 0.375, 0.2188, 0.375, 0.1875, 0.375, 0.2188, 0.375, 0.2188, 0.375, 0.1875, 0.375, 0.1563, 0.375, 0.1875, 0.375, 0.1875, 0.375, 0.1563, 0.375, 0.125, 0.375, 0.1563, 0.375, 0.1563, 0.375, 0.125, 0.375, 0.09375, 0.375, 0.125, 0.375, 0.125, 0.375, 0.09375, 0.375, 0.0625, 0.375, 0.09375, 0.375, 0.09375, 0.375, 0.0625, 0.375, 0.03125, 0.375, 0.0625, 0.375, 0.0625, 0.375, 0.03125, 0.375, 5.96e-08, 0.375, 0.03125, 0.375, 0.03125, 0.375, 5.96e-08, 0.375, 0.9688, 0.375, 1.0, 0.375, 1.0, 0.375, 0.9688, 0.375, 0.9375, 0.375, 0.9688, 0.375, 0.9688, 0.375, 0.9375, 0.375, 0.9062, 0.375, 0.9375, 0.375, 0.9375, 0.375, 0.9062, 0.375, 0.875, 0.375, 0.9062, 0.375, 0.9062, 0.375, 0.875, 0.375, 0.8437, 0.375, 0.875, 0.375, 0.875, 0.375, 0.8438, 0.375, 0.3125, 0.375, 0.3437, 0.375, 0.3437, 0.375, 0.3125, 0.375, 0.8125, 0.375, 0.8438, 0.375, 0.8438, 0.375, 0.8125, 0.375, 0.7812, 0.375, 0.8125, 0.375, 0.8125, 0.375, 0.7812, 0.375, 0.1563, 0.375, 0.1875, 0.375, 0.1875, 0.375, 0.1563, 0.375, 0.75, 0.375, 0.7812, 0.375, 0.7812, 0.375, 0.75, 0.375, 5.96e-08, 0.375, 0.03125, 0.375, 0.03125, 0.375, 5.96e-08, 0.375, 0.7188, 0.375, 0.75, 0.375, 0.75, 0.375, 0.7188, 0.375, 0.4062, 0.375, 0.4375, 0.375, 0.4375, 0.375, 0.4062, 0.375, 0.4687, 0.375, 0.5, 0.375, 0.5, 0.375, 0.4687, 0.375, 0.9062, 0.375, 0.9375, 0.375, 0.9375, 0.375, 0.9062, 0.375, 0.8125, 0.375, 0.8438, 0.375, 0.8438, 0.375, 0.8125, 0.375, 0.6562, 0.375, 0.6875, 0.375, 0.6875, 0.375, 0.6562, 0.375, 0.375, 0.375, 0.4062, 0.375, 0.4062, 0.375, 0.375, 0.375, 0.09375, 0.375, 0.125, 0.375, 0.125, 0.375, 0.09375, 0.375, 0.4375, 0.375, 0.4687, 0.375, 0.4687, 0.375, 0.4375, 0.375, 0.2188, 0.375, 0.25, 0.375, 0.25, 0.375, 0.2188, 0.375, 0.7812, 0.375, 0.8125, 0.375, 0.8125, 0.375, 0.7812, 0.375, 0.3125, 0.375, 0.3437, 0.375, 0.3437, 0.375, 0.3125, 0.375, 0.4687, 0.375, 0.5, 0.375, 0.5, 0.375, 0.4687, 0.375, 0.03125, 0.375, 0.0625, 0.375, 0.0625, 0.375, 0.03125, 0.375, 0.5312, 0.375, 0.5625, 0.375, 0.5625, 0.375, 0.5312, 0.375, 5.96e-08, 0.375, 0.03125, 0.375, 0.03125, 0.375, 5.96e-08, 0.375, 0.4062, 0.375, 0.4375, 0.375, 0.4375, 0.375, 0.4062, 0.375, 0.9688, 0.375, 1.0, 0.375, 1.0, 0.375, 0.9688, 0.375, 0.5, 0.375, 0.5312, 0.375, 0.5312, 0.375, 0.5, 0.375, 0.9375, 0.375, 0.9688, 0.375, 0.9687, 0.375, 0.9375, 0.375, 0.9063, 0.375, 0.9375, 0.375, 0.9375, 0.375, 0.9062, 0.375, 0.875, 0.375, 0.9062, 0.375, 0.9062, 0.375, 0.875, 0.375, 0.8438, 0.375, 0.875, 0.375, 0.875, 0.375, 0.8438, 0.375, 0.7188, 0.375, 0.75, 0.375, 0.75, 0.375, 0.7188, 0.375, 0.8125, 0.375, 0.8438, 0.375, 0.8437, 0.375, 0.8125, 0.375, 0.75, 0.375, 0.7812, 0.375, 0.7812, 0.375, 0.75, 0.375, 0.6875, 0.375, 0.7188, 0.375, 0.7188, 0.375, 0.6875, 0.375, 0.6562, 0.375, 0.6875, 0.375, 0.6875, 0.375, 0.6562, 0.375, 0.3437, 0.375, 0.375, 0.375, 0.375, 0.375, 0.3437, 0.375, 0.625, 0.375, 0.6562, 0.375, 0.6562, 0.375, 0.625, 0.375, 0.375, 0.375, 0.4062, 0.375, 0.4062, 0.375, 0.375, 0.375, 0.125, 0.375, 0.1563, 0.375, 0.1563, 0.375, 0.125, 0.375, 0.5938, 0.375, 0.625, 0.375, 0.625, 0.375, 0.5938, 0.375, 0.09375, 0.375, 0.125, 0.375, 0.125, 0.375, 0.09375, 0.375, 0.5625, 0.375, 0.5938, 0.375, 0.5938, 0.375, 0.5625, 0.375, 0.0625, 0.375, 0.09375, 0.375, 0.09375, 0.375, 0.0625, 0.375, 0.4375, 0.375, 0.4687, 0.375, 0.4687, 0.375, 0.4375, 0.375, 0.2812, 0.375, 0.3125, 0.375, 0.3125, 0.375, 0.2812, 0.375, 0.25, 0.375, 0.2812, 0.375, 0.2812, 0.375, 0.25, 0.375, 0.2188, 0.375, 0.25, 0.375, 0.25, 0.375, 0.2188, 0.375, 0.1875, 0.375, 0.2188, 0.375, 0.2188, 0.375, 0.1875, 0.375, 0.7812, 0.375, 0.8125, 0.375, 0.8125, 0.375, 0.7812, 0.375, 0.1563, 0.375, 0.1875, 0.375, 0.1875, 0.375, 0.1563, 0.375, 0.3125, 0.375, 0.2812, 0.375, 0.2812, 0.375, 0.3125, 0.375])
me_sphere.materials.append(mat_material_001)
me_sphere.use_remesh_preserve_volume = False
me_sphere.use_remesh_preserve_attributes = False
me_sphere.use_mirror_vertex_groups = False
me_sphere.update()

# ---- objects
ob_light = bpy.data.objects.new('Light', light_light)
ob_camera = bpy.data.objects.new('Camera', cam_camera)
ob_sphere = bpy.data.objects.new('Sphere', me_sphere)

# ---- transforms, parenting, visibility, modifiers, constraints
ob_light.location = (4.076, 1.005, 5.904)
ob_light.rotation_euler = (0.6503, 0.05522, 1.866)
ob_light.lock_rotations_4d = False
ob_light.empty_display_type = 'ARROWS'
ob_light.color = (0.0, 0.0, 0.0, 0.0)
ob_light.lineart.crease_threshold = 0.0
ob_camera.location = (7.359, -6.926, 4.958)
ob_camera.rotation_euler = (1.109, 0.0, 0.8149)
ob_camera.lock_rotations_4d = False
ob_camera.empty_display_type = 'ARROWS'
ob_camera.color = (0.0, 0.0, 0.0, 0.0)
ob_camera.display_type = 'WIRE'
ob_camera.lineart.crease_threshold = 0.0
ob_sphere.location = (0.0, 0.0, 5.574)
ob_sphere.lineart.crease_threshold = 0.0
_m = ob_sphere.modifiers.new('Auto Smooth', 'NODES')
_m.node_group = ng_auto_smooth
_gi = [s.identifier for s in ng_auto_smooth.interface.items_tree if s.item_type == 'SOCKET' and s.in_out == 'INPUT']
_m[_gi[1]] = 3.142  # Angle

# ---- collection membership
col_collection.objects.link(ob_light)
col_collection.objects.link(ob_camera)
col_collection.objects.link(ob_sphere)

# ---- scene / render settings (as saved in the file)
scene.camera = ob_camera
scene.frame_start = 1; scene.frame_end = 250; scene.frame_set(1)
scene.render.engine = 'BLENDER_EEVEE_NEXT'
scene.cycles.use_denoising = False
scene.cycles.samples = 128
scene.cycles.sampling_pattern = 'TABULATED_SOBOL'
scene.cycles.use_adaptive_sampling = False
scene.cycles.use_light_tree = False
scene.view_settings.view_transform = 'Filmic'
bpy.context.view_layer.update()

